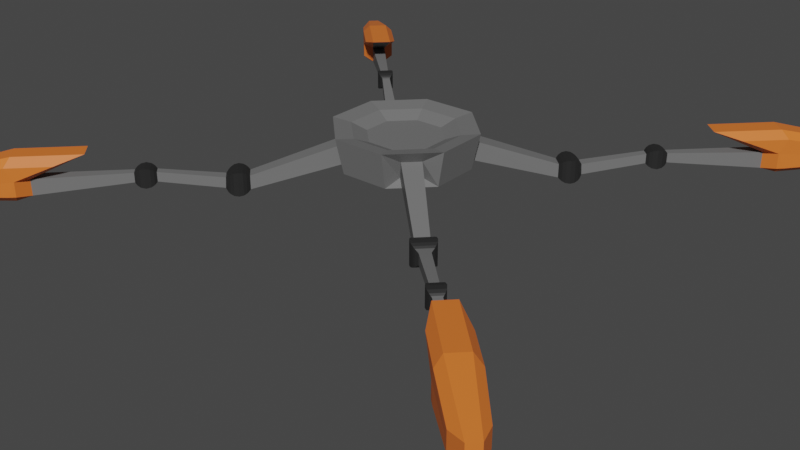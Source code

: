 # Source: spiderlegsmodel.blend  (saved by Blender 3.5.10; exported with 4.5.12 LTS)
import bpy
from mathutils import Matrix  # noqa: F401  (used for matrix-valued properties, if any)

bpy.ops.wm.read_factory_settings(use_empty=True)
scene = bpy.context.scene
scene.name = 'Scene'

# ---- collections
col_collection = bpy.data.collections.new('Collection'); scene.collection.children.link(col_collection)

# ---- materials (node trees are filled in below, after node groups)
mat_body = bpy.data.materials.new('Body')
mat_body.alpha_threshold = 0.0
mat_body.use_transparent_shadow = False
mat_body.roughness = 0.5
mat_body.line_color = (0.0, 0.0, 0.0, 1.0)
mat_joints = bpy.data.materials.new('Joints')
mat_joints.use_transparent_shadow = False
mat_feet = bpy.data.materials.new('Feet')
mat_feet.use_transparent_shadow = False

# ---- material node trees
mat_body.use_nodes = True; mat_body.node_tree.nodes.clear()
_N = mat_body.node_tree.nodes; _L = mat_body.node_tree.links
n0 = _N.new('ShaderNodeOutputMaterial'); n0.name = 'Material Output'; n0.location = (300, 300)
n1 = _N.new('ShaderNodeBsdfPrincipled'); n1.name = 'Principled BSDF'; n1.location = (10, 300)
n1.distribution = 'GGX'
n1.subsurface_method = 'RANDOM_WALK_SKIN'
n1.inputs[0].default_value = (0.1626, 0.1626, 0.1626, 1.0)
n1.inputs[3].default_value = 1.45
n1.inputs[27].default_value = (0.0, 0.0, 0.0, 1.0)
n1.inputs[28].default_value = 1.0
_L.new(n1.outputs[0], n0.inputs[0])
n0.is_active_output = True
mat_joints.use_nodes = True; mat_joints.node_tree.nodes.clear()
_N = mat_joints.node_tree.nodes; _L = mat_joints.node_tree.links
n0 = _N.new('ShaderNodeBsdfPrincipled'); n0.name = 'Principled BSDF'; n0.location = (10, 300)
n0.distribution = 'GGX'
n0.subsurface_method = 'RANDOM_WALK_SKIN'
n0.inputs[0].default_value = (0.01885, 0.01885, 0.01885, 1.0)
n0.inputs[3].default_value = 1.45
n0.inputs[27].default_value = (0.0, 0.0, 0.0, 1.0)
n0.inputs[28].default_value = 1.0
n1 = _N.new('ShaderNodeOutputMaterial'); n1.name = 'Material Output'; n1.location = (300, 300)
_L.new(n0.outputs[0], n1.inputs[0])
n1.is_active_output = True
mat_feet.use_nodes = True; mat_feet.node_tree.nodes.clear()
_N = mat_feet.node_tree.nodes; _L = mat_feet.node_tree.links
n0 = _N.new('ShaderNodeBsdfPrincipled'); n0.name = 'Principled BSDF'; n0.location = (10, 300)
n0.distribution = 'GGX'
n0.subsurface_method = 'RANDOM_WALK_SKIN'
n0.inputs[0].default_value = (0.8, 0.1775, 0.02888, 1.0)
n0.inputs[3].default_value = 1.45
n0.inputs[27].default_value = (0.0, 0.0, 0.0, 1.0)
n0.inputs[28].default_value = 1.0
n1 = _N.new('ShaderNodeOutputMaterial'); n1.name = 'Material Output'; n1.location = (300, 300)
_L.new(n0.outputs[0], n1.inputs[0])
n1.is_active_output = True

# ---- world
world_world = bpy.data.worlds.new('World'); scene.world = world_world
world_world.use_nodes = True; world_world.node_tree.nodes.clear()
_N = world_world.node_tree.nodes; _L = world_world.node_tree.links
n0 = _N.new('ShaderNodeOutputWorld'); n0.name = 'World Output'; n0.location = (300, 300)
n1 = _N.new('ShaderNodeBackground'); n1.name = 'Background'; n1.location = (10, 300)
n1.inputs[0].default_value = (0.05088, 0.05088, 0.05088, 1.0)
_L.new(n1.outputs[0], n0.inputs[0])
n0.is_active_output = True
world_world.color = (0.05088, 0.05088, 0.05088)
world_world.use_sun_shadow = False
world_world.sun_shadow_jitter_overblur = 0.0

# ---- meshes
me_cube = bpy.data.meshes.new('Cube')
me_cube.from_pydata([(1.28, 1.409, -0.3117), (1.28, 1.409, -0.4938), (1.409, 1.28, -0.3117), (1.409, 1.28, -0.4938), (0.4361, 0.6149, 0.07933), (0.3727, 0.5514, -0.157), (0.6149, 0.4361, 0.07933), (0.5514, 0.3727, -0.157), (1.502, 1.601, -0.333), (1.508, 1.607, -0.4725), (1.601, 1.502, -0.333), (1.607, 1.508, -0.4725), (1.554, 1.334, -0.2477), (1.334, 1.554, -0.2477), (1.554, 1.335, -0.5583), (1.335, 1.554, -0.5583), (1.284, 1.465, -0.275), (1.284, 1.465, -0.5305), (1.465, 1.284, -0.275), (1.465, 1.284, -0.5305), (1.601, 1.42, -0.2772), (1.608, 1.427, -0.5326), (1.42, 1.601, -0.2772), (1.427, 1.608, -0.5326), (1.508, 1.3, -0.256), (1.508, 1.3, -0.5496), (1.3, 1.508, -0.256), (1.3, 1.508, -0.5496), (1.28, 1.432, -0.2949), (1.28, 1.432, -0.5106), (1.432, 1.28, -0.2949), (1.432, 1.28, -0.5106), (1.379, 1.587, -0.2576), (1.382, 1.59, -0.5511), (1.587, 1.379, -0.2576), (1.59, 1.382, -0.5511), (1.605, 1.452, -0.2967), (1.613, 1.461, -0.5121), (1.452, 1.605, -0.2967), (1.461, 1.613, -0.5121), (2.093, 2.169, -0.2359), (2.093, 2.169, -0.3612), (2.169, 2.093, -0.2359), (2.169, 2.093, -0.3612), (2.284, 2.36, -0.2359), (2.284, 2.36, -0.3612), (2.36, 2.284, -0.2359), (2.36, 2.284, -0.3612), (2.304, 2.149, -0.1708), (2.149, 2.304, -0.1708), (2.149, 2.304, -0.4263), (2.304, 2.149, -0.4263), (2.096, 2.212, -0.2031), (2.096, 2.212, -0.394), (2.212, 2.096, -0.394), (2.212, 2.096, -0.2031), (2.357, 2.241, -0.2031), (2.241, 2.357, -0.2031), (2.241, 2.357, -0.394), (2.357, 2.241, -0.394), (2.093, 2.185, -0.2219), (2.093, 2.185, -0.3752), (2.185, 2.093, -0.3752), (2.185, 2.093, -0.2219), (2.253, 2.112, -0.1818), (2.112, 2.253, -0.1818), (2.112, 2.253, -0.4153), (2.253, 2.112, -0.4153), (2.2, 2.342, -0.1818), (2.2, 2.342, -0.4153), (2.342, 2.2, -0.4153), (2.342, 2.2, -0.1818), (2.36, 2.268, -0.2219), (2.268, 2.36, -0.2219), (2.268, 2.36, -0.3752), (2.36, 2.268, -0.3752), (3.221, 3.402, -0.5096), (3.402, 3.221, -0.5096), (3.117, 3.246, -0.4674), (3.246, 3.117, -0.4674), (3.246, 3.117, -0.2538), (3.117, 3.246, -0.2538), (3.221, 3.402, 0.06003), (3.402, 3.221, 0.06003), (2.792, 2.611, 0.06003), (2.611, 2.792, 0.06003), (3.929, 4.036, -0.3084), (3.929, 4.036, -0.4865), (4.036, 3.929, -0.3084), (4.036, 3.929, -0.4865), (3.929, 4.036, -0.146), (4.036, 3.929, -0.146), (3.678, 3.942, -0.2909), (3.678, 3.942, -0.4089), (3.137, 3.45, -0.4242), (3.209, 3.521, -0.4242), (3.137, 3.45, -0.2268), (3.209, 3.521, -0.04667), (2.804, 3.117, -0.04667), (3.678, 3.942, -0.1832), (3.519, 3.206, -0.4296), (3.446, 3.132, -0.4296), (3.446, 3.132, -0.2258), (3.519, 3.206, -0.03998), (3.102, 2.789, -0.03998), (3.954, 3.69, -0.292), (3.954, 3.69, -0.4138), (3.954, 3.69, -0.1809), (0.7678, 0.3253, -0.2363), (0.4603, 0.1877, 0.1151), (0.1877, 0.4603, 0.1151), (-1.409, 1.28, -0.3117), (-1.409, 1.28, -0.4938), (-1.28, 1.409, -0.3117), (-1.28, 1.409, -0.4938), (-0.6149, 0.4361, 0.07933), (-0.5514, 0.3727, -0.157), (-0.4361, 0.6149, 0.07933), (-0.3727, 0.5514, -0.157), (-1.601, 1.502, -0.333), (-1.607, 1.508, -0.4725), (-1.502, 1.601, -0.333), (-1.508, 1.607, -0.4725), (-1.334, 1.554, -0.2477), (-1.554, 1.334, -0.2477), (-1.335, 1.554, -0.5583), (-1.554, 1.335, -0.5583), (-1.465, 1.284, -0.275), (-1.465, 1.284, -0.5305), (-1.284, 1.465, -0.275), (-1.284, 1.465, -0.5305), (-1.42, 1.601, -0.2772), (-1.427, 1.608, -0.5326), (-1.601, 1.42, -0.2772), (-1.608, 1.427, -0.5326), (-1.3, 1.508, -0.256), (-1.3, 1.508, -0.5496), (-1.508, 1.3, -0.256), (-1.508, 1.3, -0.5496), (-1.432, 1.28, -0.2949), (-1.432, 1.28, -0.5106), (-1.28, 1.432, -0.2949), (-1.28, 1.432, -0.5106), (-1.587, 1.379, -0.2576), (-1.59, 1.382, -0.5511), (-1.379, 1.587, -0.2576), (-1.382, 1.59, -0.5511), (-1.452, 1.605, -0.2967), (-1.461, 1.613, -0.5121), (-1.605, 1.452, -0.2967), (-1.613, 1.461, -0.5121), (-2.169, 2.093, -0.2359), (-2.169, 2.093, -0.3612), (-2.093, 2.169, -0.2359), (-2.093, 2.169, -0.3612), (-2.36, 2.284, -0.2359), (-2.36, 2.284, -0.3612), (-2.284, 2.36, -0.2359), (-2.284, 2.36, -0.3612), (-2.149, 2.304, -0.1708), (-2.304, 2.149, -0.1708), (-2.304, 2.149, -0.4263), (-2.149, 2.304, -0.4263), (-2.212, 2.096, -0.2031), (-2.212, 2.096, -0.394), (-2.096, 2.212, -0.394), (-2.096, 2.212, -0.2031), (-2.241, 2.357, -0.2031), (-2.357, 2.241, -0.2031), (-2.357, 2.241, -0.394), (-2.241, 2.357, -0.394), (-2.185, 2.093, -0.2219), (-2.185, 2.093, -0.3752), (-2.093, 2.185, -0.3752), (-2.093, 2.185, -0.2219), (-2.112, 2.253, -0.1818), (-2.253, 2.112, -0.1818), (-2.253, 2.112, -0.4153), (-2.112, 2.253, -0.4153), (-2.342, 2.2, -0.1818), (-2.342, 2.2, -0.4153), (-2.2, 2.342, -0.4153), (-2.2, 2.342, -0.1818), (-2.268, 2.36, -0.2219), (-2.36, 2.268, -0.2219), (-2.36, 2.268, -0.3752), (-2.268, 2.36, -0.3752), (-3.402, 3.221, -0.5096), (-3.221, 3.402, -0.5096), (-3.246, 3.117, -0.4674), (-3.117, 3.246, -0.4674), (-3.117, 3.246, -0.2538), (-3.246, 3.117, -0.2538), (-3.402, 3.221, 0.06003), (-3.221, 3.402, 0.06003), (-2.611, 2.792, 0.06003), (-2.792, 2.611, 0.06003), (-4.036, 3.929, -0.3084), (-4.036, 3.929, -0.4865), (-3.929, 4.036, -0.3084), (-3.929, 4.036, -0.4865), (-4.036, 3.929, -0.146), (-3.929, 4.036, -0.146), (-3.942, 3.678, -0.2909), (-3.942, 3.678, -0.4089), (-3.45, 3.137, -0.4242), (-3.521, 3.209, -0.4242), (-3.45, 3.137, -0.2268), (-3.521, 3.209, -0.04667), (-3.117, 2.804, -0.04667), (-3.942, 3.678, -0.1832), (-3.206, 3.519, -0.4296), (-3.132, 3.446, -0.4296), (-3.132, 3.446, -0.2258), (-3.206, 3.519, -0.03998), (-2.789, 3.102, -0.03998), (-3.69, 3.954, -0.292), (-3.69, 3.954, -0.4138), (-3.69, 3.954, -0.1809), (-1.28, -1.409, -0.3117), (-1.28, -1.409, -0.4938), (-1.409, -1.28, -0.3117), (-1.409, -1.28, -0.4938), (-0.4361, -0.6149, 0.07933), (-0.3727, -0.5514, -0.157), (-0.6149, -0.4361, 0.07933), (-0.5514, -0.3727, -0.157), (-1.502, -1.601, -0.333), (-1.508, -1.607, -0.4725), (-1.601, -1.502, -0.333), (-1.607, -1.508, -0.4725), (-1.554, -1.334, -0.2477), (-1.334, -1.554, -0.2477), (-1.554, -1.335, -0.5583), (-1.335, -1.554, -0.5583), (-1.284, -1.465, -0.275), (-1.284, -1.465, -0.5305), (-1.465, -1.284, -0.275), (-1.465, -1.284, -0.5305), (-1.601, -1.42, -0.2772), (-1.608, -1.427, -0.5326), (-1.42, -1.601, -0.2772), (-1.427, -1.608, -0.5326), (-1.508, -1.3, -0.256), (-1.508, -1.3, -0.5496), (-1.3, -1.508, -0.256), (-1.3, -1.508, -0.5496), (-1.28, -1.432, -0.2949), (-1.28, -1.432, -0.5106), (-1.432, -1.28, -0.2949), (-1.432, -1.28, -0.5106), (-1.379, -1.587, -0.2576), (-1.382, -1.59, -0.5511), (-1.587, -1.379, -0.2576), (-1.59, -1.382, -0.5511), (-1.605, -1.452, -0.2967), (-1.613, -1.461, -0.5121), (-1.452, -1.605, -0.2967), (-1.461, -1.613, -0.5121), (-2.093, -2.169, -0.2359), (-2.093, -2.169, -0.3612), (-2.169, -2.093, -0.2359), (-2.169, -2.093, -0.3612), (-2.284, -2.36, -0.2359), (-2.284, -2.36, -0.3612), (-2.36, -2.284, -0.2359), (-2.36, -2.284, -0.3612), (-2.304, -2.149, -0.1708), (-2.149, -2.304, -0.1708), (-2.149, -2.304, -0.4263), (-2.304, -2.149, -0.4263), (-2.096, -2.212, -0.2031), (-2.096, -2.212, -0.394), (-2.212, -2.096, -0.394), (-2.212, -2.096, -0.2031), (-2.357, -2.241, -0.2031), (-2.241, -2.357, -0.2031), (-2.241, -2.357, -0.394), (-2.357, -2.241, -0.394), (-2.093, -2.185, -0.2219), (-2.093, -2.185, -0.3752), (-2.185, -2.093, -0.3752), (-2.185, -2.093, -0.2219), (-2.253, -2.112, -0.1818), (-2.112, -2.253, -0.1818), (-2.112, -2.253, -0.4153), (-2.253, -2.112, -0.4153), (-2.2, -2.342, -0.1818), (-2.2, -2.342, -0.4153), (-2.342, -2.2, -0.4153), (-2.342, -2.2, -0.1818), (-2.36, -2.268, -0.2219), (-2.268, -2.36, -0.2219), (-2.268, -2.36, -0.3752), (-2.36, -2.268, -0.3752), (-3.221, -3.402, -0.5096), (-3.402, -3.221, -0.5096), (-3.117, -3.246, -0.4674), (-3.246, -3.117, -0.4674), (-3.246, -3.117, -0.2538), (-3.117, -3.246, -0.2538), (-3.221, -3.402, 0.06003), (-3.402, -3.221, 0.06003), (-2.792, -2.611, 0.06003), (-2.611, -2.792, 0.06003), (-3.929, -4.036, -0.3084), (-3.929, -4.036, -0.4865), (-4.036, -3.929, -0.3084), (-4.036, -3.929, -0.4865), (-3.929, -4.036, -0.146), (-4.036, -3.929, -0.146), (-3.678, -3.942, -0.2909), (-3.678, -3.942, -0.4089), (-3.137, -3.45, -0.4242), (-3.209, -3.521, -0.4242), (-3.137, -3.45, -0.2268), (-3.209, -3.521, -0.04667), (-2.804, -3.117, -0.04667), (-3.678, -3.942, -0.1832), (-3.519, -3.206, -0.4296), (-3.446, -3.132, -0.4296), (-3.446, -3.132, -0.2258), (-3.519, -3.206, -0.03998), (-3.102, -2.789, -0.03998), (-3.954, -3.69, -0.292), (-3.954, -3.69, -0.4138), (-3.954, -3.69, -0.1809), (-0.7678, -0.3253, -0.2363), (1.409, -1.28, -0.3117), (1.409, -1.28, -0.4938), (1.28, -1.409, -0.3117), (1.28, -1.409, -0.4938), (0.6149, -0.4361, 0.07933), (0.5514, -0.3727, -0.157), (0.4361, -0.6149, 0.07933), (0.3727, -0.5514, -0.157), (1.601, -1.502, -0.333), (1.607, -1.508, -0.4725), (1.502, -1.601, -0.333), (1.508, -1.607, -0.4725), (1.334, -1.554, -0.2477), (1.554, -1.334, -0.2477), (1.335, -1.554, -0.5583), (1.554, -1.335, -0.5583), (1.465, -1.284, -0.275), (1.465, -1.284, -0.5305), (1.284, -1.465, -0.275), (1.284, -1.465, -0.5305), (1.42, -1.601, -0.2772), (1.427, -1.608, -0.5326), (1.601, -1.42, -0.2772), (1.608, -1.427, -0.5326), (1.3, -1.508, -0.256), (1.3, -1.508, -0.5496), (1.508, -1.3, -0.256), (1.508, -1.3, -0.5496), (1.432, -1.28, -0.2949), (1.432, -1.28, -0.5106), (1.28, -1.432, -0.2949), (1.28, -1.432, -0.5106), (1.587, -1.379, -0.2576), (1.59, -1.382, -0.5511), (1.379, -1.587, -0.2576), (1.382, -1.59, -0.5511), (1.452, -1.605, -0.2967), (1.461, -1.613, -0.5121), (1.605, -1.452, -0.2967), (1.613, -1.461, -0.5121), (2.169, -2.093, -0.2359), (2.169, -2.093, -0.3612), (2.093, -2.169, -0.2359), (2.093, -2.169, -0.3612), (2.36, -2.284, -0.2359), (2.36, -2.284, -0.3612), (2.284, -2.36, -0.2359), (2.284, -2.36, -0.3612), (2.149, -2.304, -0.1708), (2.304, -2.149, -0.1708), (2.304, -2.149, -0.4263), (2.149, -2.304, -0.4263), (2.212, -2.096, -0.2031), (2.212, -2.096, -0.394), (2.096, -2.212, -0.394), (2.096, -2.212, -0.2031), (2.241, -2.357, -0.2031), (2.357, -2.241, -0.2031), (2.357, -2.241, -0.394), (2.241, -2.357, -0.394), (2.185, -2.093, -0.2219), (2.185, -2.093, -0.3752), (2.093, -2.185, -0.3752), (2.093, -2.185, -0.2219), (2.112, -2.253, -0.1818), (2.253, -2.112, -0.1818), (2.253, -2.112, -0.4153), (2.112, -2.253, -0.4153), (2.342, -2.2, -0.1818), (2.342, -2.2, -0.4153), (2.2, -2.342, -0.4153), (2.2, -2.342, -0.1818), (2.268, -2.36, -0.2219), (2.36, -2.268, -0.2219), (2.36, -2.268, -0.3752), (2.268, -2.36, -0.3752), (3.402, -3.221, -0.5096), (3.221, -3.402, -0.5096), (3.246, -3.117, -0.4674), (3.117, -3.246, -0.4674), (3.117, -3.246, -0.2538), (3.246, -3.117, -0.2538), (3.402, -3.221, 0.06003), (3.221, -3.402, 0.06003), (2.611, -2.792, 0.06003), (2.792, -2.611, 0.06003), (4.036, -3.929, -0.3084), (4.036, -3.929, -0.4865), (3.929, -4.036, -0.3084), (3.929, -4.036, -0.4865), (4.036, -3.929, -0.146), (3.929, -4.036, -0.146), (3.942, -3.678, -0.2909), (3.942, -3.678, -0.4089), (3.45, -3.137, -0.4242), (3.521, -3.209, -0.4242), (3.45, -3.137, -0.2268), (3.521, -3.209, -0.04667), (3.117, -2.804, -0.04667), (3.942, -3.678, -0.1832), (3.206, -3.519, -0.4296), (3.132, -3.446, -0.4296), (3.132, -3.446, -0.2258), (3.206, -3.519, -0.03998), (2.789, -3.102, -0.03998), (3.69, -3.954, -0.292), (3.69, -3.954, -0.4138), (3.69, -3.954, -0.1809), (0.7678, -0.3253, -0.2363), (0.3253, 0.7678, -0.2363), (-0.7678, 0.3253, -0.2363), (-0.3253, 0.7678, -0.2363), (-0.1877, 0.4603, 0.1151), (-0.4603, 0.1877, 0.1151), (-0.3253, -0.7678, -0.2363), (-0.4603, -0.1877, 0.1151), (-0.1877, -0.4603, 0.1151), (0.3253, -0.7678, -0.2363), (0.1877, -0.4603, 0.1151), (0.4603, -0.1877, 0.1151), (0.868, 0.3565, 0.2375), (0.3565, 0.868, 0.2375), (-0.3565, 0.868, 0.2375), (-0.868, 0.3565, 0.2375), (-0.868, -0.3565, 0.2375), (-0.3565, -0.868, 0.2375), (0.3565, -0.868, 0.2375), (0.868, -0.3565, 0.2375), (0.6469, 0.265, 0.1965), (0.265, 0.6469, 0.1965), (-0.265, 0.6469, 0.1965), (-0.6469, 0.265, 0.1965), (-0.6469, -0.265, 0.1965), (-0.265, -0.6469, 0.1965), (0.265, -0.6469, 0.1965), (0.6469, -0.265, 0.1965), (-0.4801, 0.2034, -0.348), (-0.2034, 0.4801, -0.348), (0.2034, 0.4801, -0.348), (-0.2034, -0.4801, -0.348), (0.2034, -0.4801, -0.348), (0.4801, 0.2034, -0.348), (-0.4801, -0.2034, -0.348), (0.4801, -0.2034, -0.348)], [], [(0, 4, 6, 2), (3, 2, 6, 7), (4, 5, 437, 449), (5, 1, 3, 7), (38, 36, 10, 8), (5, 4, 0, 1), (8, 10, 42, 40), (36, 37, 11, 10), (39, 38, 8, 9), (37, 39, 9, 11), (25, 27, 15, 14), (27, 26, 13, 15), (24, 25, 14, 12), (26, 24, 12, 13), (28, 30, 18, 16), (30, 31, 19, 18), (29, 28, 16, 17), (31, 29, 17, 19), (35, 33, 23, 21), (33, 32, 22, 23), (34, 35, 21, 20), (32, 34, 20, 22), (16, 18, 24, 26), (18, 19, 25, 24), (17, 16, 26, 27), (19, 17, 27, 25), (3, 1, 29, 31), (1, 0, 28, 29), (2, 3, 31, 30), (0, 2, 30, 28), (13, 12, 34, 32), (12, 14, 35, 34), (15, 13, 32, 33), (14, 15, 33, 35), (21, 23, 39, 37), (23, 22, 38, 39), (20, 21, 37, 36), (22, 20, 36, 38), (73, 72, 46, 44), (9, 8, 40, 41), (11, 9, 41, 43), (10, 11, 43, 42), (79, 78, 76, 77), (74, 73, 44, 45), (75, 74, 45, 47), (72, 75, 47, 46), (64, 67, 51, 48), (67, 66, 50, 51), (66, 65, 49, 50), (65, 64, 48, 49), (60, 63, 55, 52), (61, 60, 52, 53), (62, 61, 53, 54), (63, 62, 54, 55), (71, 70, 59, 56), (70, 69, 58, 59), (69, 68, 57, 58), (68, 71, 56, 57), (42, 43, 62, 63), (43, 41, 61, 62), (41, 40, 60, 61), (40, 42, 63, 60), (52, 55, 64, 65), (53, 52, 65, 66), (54, 53, 66, 67), (55, 54, 67, 64), (49, 48, 71, 68), (50, 49, 68, 69), (51, 50, 69, 70), (48, 51, 70, 71), (56, 59, 75, 72), (59, 58, 74, 75), (58, 57, 73, 74), (57, 56, 72, 73), (87, 86, 90, 91, 88, 89), (91, 83, 103, 107), (78, 81, 96, 94), (45, 44, 81, 78), (44, 46, 80, 81), (46, 47, 79, 80), (47, 45, 78, 79), (85, 84, 83, 82), (81, 80, 84, 85), (77, 76, 87, 89), (82, 83, 91, 90), (96, 98, 97, 99, 92, 93, 95, 94), (81, 85, 98, 96), (76, 78, 94, 95), (90, 86, 92, 99), (86, 87, 93, 92), (82, 90, 99, 97), (85, 82, 97, 98), (87, 76, 95, 93), (102, 101, 100, 106, 105, 107, 103, 104), (77, 89, 106, 100), (83, 84, 104, 103), (89, 88, 105, 106), (79, 77, 100, 101), (84, 80, 102, 104), (88, 91, 107, 105), (80, 79, 101, 102), (7, 6, 448, 108), (5, 7, 108, 437), (6, 4, 449, 448), (111, 115, 117, 113), (114, 113, 117, 118), (115, 116, 438, 451), (116, 112, 114, 118), (149, 147, 121, 119), (116, 115, 111, 112), (119, 121, 153, 151), (147, 148, 122, 121), (150, 149, 119, 120), (148, 150, 120, 122), (136, 138, 126, 125), (138, 137, 124, 126), (135, 136, 125, 123), (137, 135, 123, 124), (139, 141, 129, 127), (141, 142, 130, 129), (140, 139, 127, 128), (142, 140, 128, 130), (146, 144, 134, 132), (144, 143, 133, 134), (145, 146, 132, 131), (143, 145, 131, 133), (127, 129, 135, 137), (129, 130, 136, 135), (128, 127, 137, 138), (130, 128, 138, 136), (114, 112, 140, 142), (112, 111, 139, 140), (113, 114, 142, 141), (111, 113, 141, 139), (124, 123, 145, 143), (123, 125, 146, 145), (126, 124, 143, 144), (125, 126, 144, 146), (132, 134, 150, 148), (134, 133, 149, 150), (131, 132, 148, 147), (133, 131, 147, 149), (184, 183, 157, 155), (120, 119, 151, 152), (122, 120, 152, 154), (121, 122, 154, 153), (190, 189, 187, 188), (185, 184, 155, 156), (186, 185, 156, 158), (183, 186, 158, 157), (175, 178, 162, 159), (178, 177, 161, 162), (177, 176, 160, 161), (176, 175, 159, 160), (171, 174, 166, 163), (172, 171, 163, 164), (173, 172, 164, 165), (174, 173, 165, 166), (182, 181, 170, 167), (181, 180, 169, 170), (180, 179, 168, 169), (179, 182, 167, 168), (153, 154, 173, 174), (154, 152, 172, 173), (152, 151, 171, 172), (151, 153, 174, 171), (163, 166, 175, 176), (164, 163, 176, 177), (165, 164, 177, 178), (166, 165, 178, 175), (160, 159, 182, 179), (161, 160, 179, 180), (162, 161, 180, 181), (159, 162, 181, 182), (167, 170, 186, 183), (170, 169, 185, 186), (169, 168, 184, 185), (168, 167, 183, 184), (198, 197, 201, 202, 199, 200), (202, 194, 214, 218), (189, 192, 207, 205), (156, 155, 192, 189), (155, 157, 191, 192), (157, 158, 190, 191), (158, 156, 189, 190), (196, 195, 194, 193), (192, 191, 195, 196), (188, 187, 198, 200), (193, 194, 202, 201), (207, 209, 208, 210, 203, 204, 206, 205), (192, 196, 209, 207), (187, 189, 205, 206), (201, 197, 203, 210), (197, 198, 204, 203), (193, 201, 210, 208), (196, 193, 208, 209), (198, 187, 206, 204), (213, 212, 211, 217, 216, 218, 214, 215), (188, 200, 217, 211), (194, 195, 215, 214), (200, 199, 216, 217), (190, 188, 211, 212), (195, 191, 213, 215), (199, 202, 218, 216), (191, 190, 212, 213), (118, 117, 450, 439), (116, 118, 439, 438), (117, 115, 451, 450), (219, 223, 225, 221), (222, 221, 225, 226), (223, 224, 442, 453), (224, 220, 222, 226), (257, 255, 229, 227), (224, 223, 219, 220), (227, 229, 261, 259), (255, 256, 230, 229), (258, 257, 227, 228), (256, 258, 228, 230), (244, 246, 234, 233), (246, 245, 232, 234), (243, 244, 233, 231), (245, 243, 231, 232), (247, 249, 237, 235), (249, 250, 238, 237), (248, 247, 235, 236), (250, 248, 236, 238), (254, 252, 242, 240), (252, 251, 241, 242), (253, 254, 240, 239), (251, 253, 239, 241), (235, 237, 243, 245), (237, 238, 244, 243), (236, 235, 245, 246), (238, 236, 246, 244), (222, 220, 248, 250), (220, 219, 247, 248), (221, 222, 250, 249), (219, 221, 249, 247), (232, 231, 253, 251), (231, 233, 254, 253), (234, 232, 251, 252), (233, 234, 252, 254), (240, 242, 258, 256), (242, 241, 257, 258), (239, 240, 256, 255), (241, 239, 255, 257), (292, 291, 265, 263), (228, 227, 259, 260), (230, 228, 260, 262), (229, 230, 262, 261), (298, 297, 295, 296), (293, 292, 263, 264), (294, 293, 264, 266), (291, 294, 266, 265), (283, 286, 270, 267), (286, 285, 269, 270), (285, 284, 268, 269), (284, 283, 267, 268), (279, 282, 274, 271), (280, 279, 271, 272), (281, 280, 272, 273), (282, 281, 273, 274), (290, 289, 278, 275), (289, 288, 277, 278), (288, 287, 276, 277), (287, 290, 275, 276), (261, 262, 281, 282), (262, 260, 280, 281), (260, 259, 279, 280), (259, 261, 282, 279), (271, 274, 283, 284), (272, 271, 284, 285), (273, 272, 285, 286), (274, 273, 286, 283), (268, 267, 290, 287), (269, 268, 287, 288), (270, 269, 288, 289), (267, 270, 289, 290), (275, 278, 294, 291), (278, 277, 293, 294), (277, 276, 292, 293), (276, 275, 291, 292), (306, 305, 309, 310, 307, 308), (310, 302, 322, 326), (297, 300, 315, 313), (264, 263, 300, 297), (263, 265, 299, 300), (265, 266, 298, 299), (266, 264, 297, 298), (304, 303, 302, 301), (300, 299, 303, 304), (296, 295, 306, 308), (301, 302, 310, 309), (315, 317, 316, 318, 311, 312, 314, 313), (300, 304, 317, 315), (295, 297, 313, 314), (309, 305, 311, 318), (305, 306, 312, 311), (301, 309, 318, 316), (304, 301, 316, 317), (306, 295, 314, 312), (321, 320, 319, 325, 324, 326, 322, 323), (296, 308, 325, 319), (302, 303, 323, 322), (308, 307, 324, 325), (298, 296, 319, 320), (303, 299, 321, 323), (307, 310, 326, 324), (299, 298, 320, 321), (226, 225, 452, 327), (224, 226, 327, 442), (225, 223, 453, 452), (328, 332, 334, 330), (331, 330, 334, 335), (332, 333, 436, 455), (333, 329, 331, 335), (366, 364, 338, 336), (333, 332, 328, 329), (336, 338, 370, 368), (364, 365, 339, 338), (367, 366, 336, 337), (365, 367, 337, 339), (353, 355, 343, 342), (355, 354, 341, 343), (352, 353, 342, 340), (354, 352, 340, 341), (356, 358, 346, 344), (358, 359, 347, 346), (357, 356, 344, 345), (359, 357, 345, 347), (363, 361, 351, 349), (361, 360, 350, 351), (362, 363, 349, 348), (360, 362, 348, 350), (344, 346, 352, 354), (346, 347, 353, 352), (345, 344, 354, 355), (347, 345, 355, 353), (331, 329, 357, 359), (329, 328, 356, 357), (330, 331, 359, 358), (328, 330, 358, 356), (341, 340, 362, 360), (340, 342, 363, 362), (343, 341, 360, 361), (342, 343, 361, 363), (349, 351, 367, 365), (351, 350, 366, 367), (348, 349, 365, 364), (350, 348, 364, 366), (401, 400, 374, 372), (337, 336, 368, 369), (339, 337, 369, 371), (338, 339, 371, 370), (407, 406, 404, 405), (402, 401, 372, 373), (403, 402, 373, 375), (400, 403, 375, 374), (392, 395, 379, 376), (395, 394, 378, 379), (394, 393, 377, 378), (393, 392, 376, 377), (388, 391, 383, 380), (389, 388, 380, 381), (390, 389, 381, 382), (391, 390, 382, 383), (399, 398, 387, 384), (398, 397, 386, 387), (397, 396, 385, 386), (396, 399, 384, 385), (370, 371, 390, 391), (371, 369, 389, 390), (369, 368, 388, 389), (368, 370, 391, 388), (380, 383, 392, 393), (381, 380, 393, 394), (382, 381, 394, 395), (383, 382, 395, 392), (377, 376, 399, 396), (378, 377, 396, 397), (379, 378, 397, 398), (376, 379, 398, 399), (384, 387, 403, 400), (387, 386, 402, 403), (386, 385, 401, 402), (385, 384, 400, 401), (415, 414, 418, 419, 416, 417), (419, 411, 431, 435), (406, 409, 424, 422), (373, 372, 409, 406), (372, 374, 408, 409), (374, 375, 407, 408), (375, 373, 406, 407), (413, 412, 411, 410), (409, 408, 412, 413), (405, 404, 415, 417), (410, 411, 419, 418), (424, 426, 425, 427, 420, 421, 423, 422), (409, 413, 426, 424), (404, 406, 422, 423), (418, 414, 420, 427), (414, 415, 421, 420), (410, 418, 427, 425), (413, 410, 425, 426), (415, 404, 423, 421), (430, 429, 428, 434, 433, 435, 431, 432), (405, 417, 434, 428), (411, 412, 432, 431), (417, 416, 433, 434), (407, 405, 428, 429), (412, 408, 430, 432), (416, 419, 435, 433), (408, 407, 429, 430), (335, 334, 454, 445), (333, 335, 445, 436), (334, 332, 455, 454), (449, 437, 439, 450), (108, 448, 455, 436), (453, 442, 445, 454), (451, 438, 327, 452), (109, 110, 440, 441, 443, 444, 446, 447), (436, 445, 468, 471), (457, 456, 448, 449), (459, 458, 450, 451), (461, 460, 452, 453), (463, 462, 454, 455), (462, 461, 453, 454), (460, 459, 451, 452), (458, 457, 449, 450), (456, 463, 455, 448), (110, 109, 456, 457), (441, 440, 458, 459), (444, 443, 460, 461), (447, 446, 462, 463), (446, 444, 461, 462), (443, 441, 459, 460), (440, 110, 457, 458), (109, 447, 463, 456), (466, 469, 471, 468, 467, 470, 464, 465), (438, 439, 465, 464), (437, 108, 469, 466), (327, 438, 464, 470), (445, 442, 467, 468), (108, 436, 471, 469), (442, 327, 470, 467), (439, 437, 466, 465)])
me_cube.polygons.foreach_set('material_index', [0, 0, 0, 0, 1, 0, 0, 1, 1, 1, 1, 1, 1, 1, 1, 1, 1, 1, 1, 1, 1, 1, 1, 1, 1, 1, 1, 1, 1, 1, 1, 1, 1, 1, 1, 1, 1, 1, 1, 0, 0, 0, 2, 1, 1, 1, 1, 1, 1, 1, 1, 1, 1, 1, 1, 1, 1, 1, 1, 1, 1, 1, 1, 1, 1, 1, 1, 1, 1, 1, 1, 1, 1, 1, 2, 2, 2, 0, 0, 0, 0, 2, 2, 2, 2, 2, 2, 2, 2, 2, 2, 2, 2, 2, 2, 2, 2, 2, 2, 2, 2, 0, 0, 0, 0, 0, 0, 0, 1, 0, 0, 1, 1, 1, 1, 1, 1, 1, 1, 1, 1, 1, 1, 1, 1, 1, 1, 1, 1, 1, 1, 1, 1, 1, 1, 1, 1, 1, 1, 1, 1, 1, 1, 0, 0, 0, 2, 1, 1, 1, 1, 1, 1, 1, 1, 1, 1, 1, 1, 1, 1, 1, 1, 1, 1, 1, 1, 1, 1, 1, 1, 1, 1, 1, 1, 1, 1, 1, 2, 2, 2, 0, 0, 0, 0, 2, 0, 2, 2, 2, 2, 2, 2, 2, 2, 2, 2, 2, 2, 2, 2, 2, 2, 2, 2, 0, 0, 0, 0, 0, 0, 0, 1, 0, 0, 1, 1, 1, 1, 1, 1, 1, 1, 1, 1, 1, 1, 1, 1, 1, 1, 1, 1, 1, 1, 1, 1, 1, 1, 1, 1, 1, 1, 1, 1, 1, 1, 0, 0, 0, 2, 1, 1, 1, 1, 1, 1, 1, 1, 1, 1, 1, 1, 1, 1, 1, 1, 1, 1, 1, 1, 1, 1, 1, 1, 1, 1, 1, 1, 1, 1, 1, 2, 2, 2, 0, 0, 0, 0, 2, 2, 2, 2, 2, 2, 2, 2, 2, 2, 2, 2, 2, 2, 2, 2, 2, 2, 2, 2, 0, 0, 0, 0, 0, 0, 0, 1, 0, 0, 1, 1, 1, 1, 1, 1, 1, 1, 1, 1, 1, 1, 1, 1, 1, 1, 1, 1, 1, 1, 1, 1, 1, 1, 1, 1, 1, 1, 1, 1, 1, 1, 0, 0, 0, 2, 1, 1, 1, 1, 1, 1, 1, 1, 1, 1, 1, 1, 1, 1, 1, 1, 1, 1, 1, 1, 1, 1, 1, 1, 1, 1, 1, 1, 1, 1, 1, 2, 2, 2, 0, 0, 0, 0, 2, 2, 2, 2, 2, 2, 2, 2, 2, 2, 2, 2, 2, 2, 2, 2, 2, 2, 2, 2, 0, 0, 0, 0, 0, 0, 0, 0, 0, 0, 0, 0, 0, 0, 0, 0, 0, 0, 0, 0, 0, 0, 0, 0, 0, 0, 0, 0, 0, 0, 0, 0, 0])
_uv = me_cube.uv_layers.new(name='UVMap')
_uv.uv.foreach_set('vector', [0.625, 0.5, 0.875, 0.5, 0.875, 0.75, 0.625, 0.75, 0.375, 0.75, 0.625, 0.75, 0.625, 1.0, 0.375, 1.0, 0.625, 0.25, 0.375, 0.25, 0.375, 0.25, 0.625, 0.25, 0.125, 0.5, 0.375, 0.5, 0.375, 0.75, 0.125, 0.75, 0.625, 0.5, 0.625, 0.75, 0.625, 0.75, 0.625, 0.5, 0.375, 0.25, 0.625, 0.25, 0.625, 0.5, 0.375, 0.5, 0.625, 0.5, 0.625, 0.75, 0.625, 0.75, 0.625, 0.5, 0.625, 0.75, 0.375, 0.75, 0.375, 0.75, 0.625, 0.75, 0.375, 0.5, 0.625, 0.5, 0.625, 0.5, 0.375, 0.5, 0.375, 0.75, 0.375, 0.5, 0.375, 0.5, 0.375, 0.75, 0.375, 0.75, 0.375, 0.5, 0.375, 0.5, 0.375, 0.75, 0.375, 0.5, 0.625, 0.5, 0.625, 0.5, 0.375, 0.5, 0.625, 0.75, 0.375, 0.75, 0.375, 0.75, 0.625, 0.75, 0.625, 0.5, 0.625, 0.75, 0.625, 0.75, 0.625, 0.5, 0.625, 0.5, 0.625, 0.75, 0.625, 0.75, 0.625, 0.5, 0.625, 0.75, 0.375, 0.75, 0.375, 0.75, 0.625, 0.75, 0.375, 0.5, 0.625, 0.5, 0.625, 0.5, 0.375, 0.5, 0.375, 0.75, 0.375, 0.5, 0.375, 0.5, 0.375, 0.75, 0.375, 0.75, 0.375, 0.5, 0.375, 0.5, 0.375, 0.75, 0.375, 0.5, 0.625, 0.5, 0.625, 0.5, 0.375, 0.5, 0.625, 0.75, 0.375, 0.75, 0.375, 0.75, 0.625, 0.75, 0.625, 0.5, 0.625, 0.75, 0.625, 0.75, 0.625, 0.5, 0.625, 0.5, 0.625, 0.75, 0.625, 0.75, 0.625, 0.5, 0.625, 0.75, 0.375, 0.75, 0.375, 0.75, 0.625, 0.75, 0.375, 0.5, 0.625, 0.5, 0.625, 0.5, 0.375, 0.5, 0.375, 0.75, 0.375, 0.5, 0.375, 0.5, 0.375, 0.75, 0.375, 0.75, 0.375, 0.5, 0.375, 0.5, 0.375, 0.75, 0.375, 0.5, 0.625, 0.5, 0.625, 0.5, 0.375, 0.5, 0.625, 0.75, 0.375, 0.75, 0.375, 0.75, 0.625, 0.75, 0.625, 0.5, 0.625, 0.75, 0.625, 0.75, 0.625, 0.5, 0.625, 0.5, 0.625, 0.75, 0.625, 0.75, 0.625, 0.5, 0.625, 0.75, 0.375, 0.75, 0.375, 0.75, 0.625, 0.75, 0.375, 0.5, 0.625, 0.5, 0.625, 0.5, 0.375, 0.5, 0.375, 0.75, 0.375, 0.5, 0.375, 0.5, 0.375, 0.75, 0.375, 0.75, 0.375, 0.5, 0.375, 0.5, 0.375, 0.75, 0.375, 0.5, 0.625, 0.5, 0.625, 0.5, 0.375, 0.5, 0.625, 0.75, 0.375, 0.75, 0.375, 0.75, 0.625, 0.75, 0.625, 0.5, 0.625, 0.75, 0.625, 0.75, 0.625, 0.5, 0.625, 0.5, 0.625, 0.75, 0.625, 0.75, 0.625, 0.5, 0.375, 0.5, 0.625, 0.5, 0.625, 0.5, 0.375, 0.5, 0.375, 0.75, 0.375, 0.5, 0.375, 0.5, 0.375, 0.75, 0.625, 0.75, 0.375, 0.75, 0.375, 0.75, 0.625, 0.75, 0.375, 0.75, 0.375, 0.5, 0.375, 0.5, 0.375, 0.75, 0.375, 0.5, 0.625, 0.5, 0.625, 0.5, 0.375, 0.5, 0.375, 0.75, 0.375, 0.5, 0.375, 0.5, 0.375, 0.75, 0.625, 0.75, 0.375, 0.75, 0.375, 0.75, 0.625, 0.75, 0.625, 0.75, 0.375, 0.75, 0.375, 0.75, 0.625, 0.75, 0.375, 0.75, 0.375, 0.5, 0.375, 0.5, 0.375, 0.75, 0.375, 0.5, 0.625, 0.5, 0.625, 0.5, 0.375, 0.5, 0.625, 0.5, 0.625, 0.75, 0.625, 0.75, 0.625, 0.5, 0.625, 0.5, 0.625, 0.75, 0.625, 0.75, 0.625, 0.5, 0.375, 0.5, 0.625, 0.5, 0.625, 0.5, 0.375, 0.5, 0.375, 0.75, 0.375, 0.5, 0.375, 0.5, 0.375, 0.75, 0.625, 0.75, 0.375, 0.75, 0.375, 0.75, 0.625, 0.75, 0.625, 0.75, 0.375, 0.75, 0.375, 0.75, 0.625, 0.75, 0.375, 0.75, 0.375, 0.5, 0.375, 0.5, 0.375, 0.75, 0.375, 0.5, 0.625, 0.5, 0.625, 0.5, 0.375, 0.5, 0.625, 0.5, 0.625, 0.75, 0.625, 0.75, 0.625, 0.5, 0.625, 0.75, 0.375, 0.75, 0.375, 0.75, 0.625, 0.75, 0.375, 0.75, 0.375, 0.5, 0.375, 0.5, 0.375, 0.75, 0.375, 0.5, 0.625, 0.5, 0.625, 0.5, 0.375, 0.5, 0.625, 0.5, 0.625, 0.75, 0.625, 0.75, 0.625, 0.5, 0.625, 0.5, 0.625, 0.75, 0.625, 0.75, 0.625, 0.5, 0.375, 0.5, 0.625, 0.5, 0.625, 0.5, 0.375, 0.5, 0.375, 0.75, 0.375, 0.5, 0.375, 0.5, 0.375, 0.75, 0.625, 0.75, 0.375, 0.75, 0.375, 0.75, 0.625, 0.75, 0.625, 0.5, 0.625, 0.75, 0.625, 0.75, 0.625, 0.5, 0.375, 0.5, 0.625, 0.5, 0.625, 0.5, 0.375, 0.5, 0.375, 0.75, 0.375, 0.5, 0.375, 0.5, 0.375, 0.75, 0.625, 0.75, 0.375, 0.75, 0.375, 0.75, 0.625, 0.75, 0.625, 0.75, 0.375, 0.75, 0.375, 0.75, 0.625, 0.75, 0.375, 0.75, 0.375, 0.5, 0.375, 0.5, 0.375, 0.75, 0.375, 0.5, 0.625, 0.5, 0.625, 0.5, 0.375, 0.5, 0.625, 0.5, 0.625, 0.75, 0.625, 0.75, 0.625, 0.5, 0.375, 0.5, 0.625, 0.5, 0.625, 0.5, 0.625, 0.75, 0.625, 0.75, 0.375, 0.75, 0.625, 0.75, 0.625, 0.75, 0.625, 0.75, 0.625, 0.75, 0.375, 0.5, 0.625, 0.5, 0.625, 0.5, 0.375, 0.5, 0.375, 0.5, 0.625, 0.5, 0.625, 0.5, 0.375, 0.5, 0.625, 0.5, 0.625, 0.75, 0.625, 0.75, 0.625, 0.5, 0.625, 0.75, 0.375, 0.75, 0.375, 0.75, 0.625, 0.75, 0.375, 0.75, 0.375, 0.5, 0.375, 0.5, 0.375, 0.75, 0.625, 0.5, 0.625, 0.75, 0.625, 0.75, 0.625, 0.5, 0.625, 0.5, 0.625, 0.75, 0.625, 0.75, 0.625, 0.5, 0.375, 0.75, 0.375, 0.5, 0.375, 0.5, 0.375, 0.75, 0.625, 0.5, 0.625, 0.75, 0.625, 0.75, 0.625, 0.5, 0.625, 0.5, 0.625, 0.5, 0.625, 0.5, 0.625, 0.5, 0.625, 0.5, 0.375, 0.5, 0.375, 0.5, 0.375, 0.5, 0.625, 0.5, 0.625, 0.5, 0.625, 0.5, 0.625, 0.5, 0.375, 0.5, 0.375, 0.5, 0.375, 0.5, 0.375, 0.5, 0.625, 0.5, 0.625, 0.5, 0.625, 0.5, 0.625, 0.5, 0.625, 0.5, 0.375, 0.5, 0.375, 0.5, 0.625, 0.5, 0.625, 0.5, 0.625, 0.5, 0.625, 0.5, 0.625, 0.5, 0.625, 0.5, 0.625, 0.5, 0.625, 0.5, 0.625, 0.5, 0.375, 0.5, 0.375, 0.5, 0.375, 0.5, 0.375, 0.5, 0.625, 0.75, 0.375, 0.75, 0.375, 0.75, 0.375, 0.75, 0.625, 0.75, 0.625, 0.75, 0.625, 0.75, 0.625, 0.75, 0.375, 0.75, 0.375, 0.75, 0.375, 0.75, 0.375, 0.75, 0.625, 0.75, 0.625, 0.75, 0.625, 0.75, 0.625, 0.75, 0.375, 0.75, 0.625, 0.75, 0.625, 0.75, 0.375, 0.75, 0.375, 0.75, 0.375, 0.75, 0.375, 0.75, 0.375, 0.75, 0.625, 0.75, 0.625, 0.75, 0.625, 0.75, 0.625, 0.75, 0.625, 0.75, 0.625, 0.75, 0.625, 0.75, 0.625, 0.75, 0.625, 0.75, 0.375, 0.75, 0.375, 0.75, 0.625, 0.75, 0.375, 1.0, 0.625, 1.0, 0.625, 1.0, 0.375, 1.0, 0.125, 0.5, 0.125, 0.75, 0.125, 0.75, 0.125, 0.5, 0.875, 0.75, 0.875, 0.5, 0.875, 0.5, 0.875, 0.75, 0.625, 0.5, 0.875, 0.5, 0.875, 0.75, 0.625, 0.75, 0.375, 0.75, 0.625, 0.75, 0.625, 1.0, 0.375, 1.0, 0.625, 0.25, 0.375, 0.25, 0.375, 0.25, 0.625, 0.25, 0.125, 0.5, 0.375, 0.5, 0.375, 0.75, 0.125, 0.75, 0.625, 0.5, 0.625, 0.75, 0.625, 0.75, 0.625, 0.5, 0.375, 0.25, 0.625, 0.25, 0.625, 0.5, 0.375, 0.5, 0.625, 0.5, 0.625, 0.75, 0.625, 0.75, 0.625, 0.5, 0.625, 0.75, 0.375, 0.75, 0.375, 0.75, 0.625, 0.75, 0.375, 0.5, 0.625, 0.5, 0.625, 0.5, 0.375, 0.5, 0.375, 0.75, 0.375, 0.5, 0.375, 0.5, 0.375, 0.75, 0.375, 0.75, 0.375, 0.5, 0.375, 0.5, 0.375, 0.75, 0.375, 0.5, 0.625, 0.5, 0.625, 0.5, 0.375, 0.5, 0.625, 0.75, 0.375, 0.75, 0.375, 0.75, 0.625, 0.75, 0.625, 0.5, 0.625, 0.75, 0.625, 0.75, 0.625, 0.5, 0.625, 0.5, 0.625, 0.75, 0.625, 0.75, 0.625, 0.5, 0.625, 0.75, 0.375, 0.75, 0.375, 0.75, 0.625, 0.75, 0.375, 0.5, 0.625, 0.5, 0.625, 0.5, 0.375, 0.5, 0.375, 0.75, 0.375, 0.5, 0.375, 0.5, 0.375, 0.75, 0.375, 0.75, 0.375, 0.5, 0.375, 0.5, 0.375, 0.75, 0.375, 0.5, 0.625, 0.5, 0.625, 0.5, 0.375, 0.5, 0.625, 0.75, 0.375, 0.75, 0.375, 0.75, 0.625, 0.75, 0.625, 0.5, 0.625, 0.75, 0.625, 0.75, 0.625, 0.5, 0.625, 0.5, 0.625, 0.75, 0.625, 0.75, 0.625, 0.5, 0.625, 0.75, 0.375, 0.75, 0.375, 0.75, 0.625, 0.75, 0.375, 0.5, 0.625, 0.5, 0.625, 0.5, 0.375, 0.5, 0.375, 0.75, 0.375, 0.5, 0.375, 0.5, 0.375, 0.75, 0.375, 0.75, 0.375, 0.5, 0.375, 0.5, 0.375, 0.75, 0.375, 0.5, 0.625, 0.5, 0.625, 0.5, 0.375, 0.5, 0.625, 0.75, 0.375, 0.75, 0.375, 0.75, 0.625, 0.75, 0.625, 0.5, 0.625, 0.75, 0.625, 0.75, 0.625, 0.5, 0.625, 0.5, 0.625, 0.75, 0.625, 0.75, 0.625, 0.5, 0.625, 0.75, 0.375, 0.75, 0.375, 0.75, 0.625, 0.75, 0.375, 0.5, 0.625, 0.5, 0.625, 0.5, 0.375, 0.5, 0.375, 0.75, 0.375, 0.5, 0.375, 0.5, 0.375, 0.75, 0.375, 0.75, 0.375, 0.5, 0.375, 0.5, 0.375, 0.75, 0.375, 0.5, 0.625, 0.5, 0.625, 0.5, 0.375, 0.5, 0.625, 0.75, 0.375, 0.75, 0.375, 0.75, 0.625, 0.75, 0.625, 0.5, 0.625, 0.75, 0.625, 0.75, 0.625, 0.5, 0.625, 0.5, 0.625, 0.75, 0.625, 0.75, 0.625, 0.5, 0.375, 0.5, 0.625, 0.5, 0.625, 0.5, 0.375, 0.5, 0.375, 0.75, 0.375, 0.5, 0.375, 0.5, 0.375, 0.75, 0.625, 0.75, 0.375, 0.75, 0.375, 0.75, 0.625, 0.75, 0.375, 0.75, 0.375, 0.5, 0.375, 0.5, 0.375, 0.75, 0.375, 0.5, 0.625, 0.5, 0.625, 0.5, 0.375, 0.5, 0.375, 0.75, 0.375, 0.5, 0.375, 0.5, 0.375, 0.75, 0.625, 0.75, 0.375, 0.75, 0.375, 0.75, 0.625, 0.75, 0.625, 0.75, 0.375, 0.75, 0.375, 0.75, 0.625, 0.75, 0.375, 0.75, 0.375, 0.5, 0.375, 0.5, 0.375, 0.75, 0.375, 0.5, 0.625, 0.5, 0.625, 0.5, 0.375, 0.5, 0.625, 0.5, 0.625, 0.75, 0.625, 0.75, 0.625, 0.5, 0.625, 0.5, 0.625, 0.75, 0.625, 0.75, 0.625, 0.5, 0.375, 0.5, 0.625, 0.5, 0.625, 0.5, 0.375, 0.5, 0.375, 0.75, 0.375, 0.5, 0.375, 0.5, 0.375, 0.75, 0.625, 0.75, 0.375, 0.75, 0.375, 0.75, 0.625, 0.75, 0.625, 0.75, 0.375, 0.75, 0.375, 0.75, 0.625, 0.75, 0.375, 0.75, 0.375, 0.5, 0.375, 0.5, 0.375, 0.75, 0.375, 0.5, 0.625, 0.5, 0.625, 0.5, 0.375, 0.5, 0.625, 0.5, 0.625, 0.75, 0.625, 0.75, 0.625, 0.5, 0.625, 0.75, 0.375, 0.75, 0.375, 0.75, 0.625, 0.75, 0.375, 0.75, 0.375, 0.5, 0.375, 0.5, 0.375, 0.75, 0.375, 0.5, 0.625, 0.5, 0.625, 0.5, 0.375, 0.5, 0.625, 0.5, 0.625, 0.75, 0.625, 0.75, 0.625, 0.5, 0.625, 0.5, 0.625, 0.75, 0.625, 0.75, 0.625, 0.5, 0.375, 0.5, 0.625, 0.5, 0.625, 0.5, 0.375, 0.5, 0.375, 0.75, 0.375, 0.5, 0.375, 0.5, 0.375, 0.75, 0.625, 0.75, 0.375, 0.75, 0.375, 0.75, 0.625, 0.75, 0.625, 0.5, 0.625, 0.75, 0.625, 0.75, 0.625, 0.5, 0.375, 0.5, 0.625, 0.5, 0.625, 0.5, 0.375, 0.5, 0.375, 0.75, 0.375, 0.5, 0.375, 0.5, 0.375, 0.75, 0.625, 0.75, 0.375, 0.75, 0.375, 0.75, 0.625, 0.75, 0.625, 0.75, 0.375, 0.75, 0.375, 0.75, 0.625, 0.75, 0.375, 0.75, 0.375, 0.5, 0.375, 0.5, 0.375, 0.75, 0.375, 0.5, 0.625, 0.5, 0.625, 0.5, 0.375, 0.5, 0.625, 0.5, 0.625, 0.75, 0.625, 0.75, 0.625, 0.5, 0.375, 0.5, 0.625, 0.5, 0.625, 0.5, 0.625, 0.75, 0.625, 0.75, 0.375, 0.75, 0.625, 0.75, 0.625, 0.75, 0.625, 0.75, 0.625, 0.75, 0.375, 0.5, 0.625, 0.5, 0.625, 0.5, 0.375, 0.5, 0.375, 0.5, 0.625, 0.5, 0.625, 0.5, 0.375, 0.5, 0.625, 0.5, 0.625, 0.75, 0.625, 0.75, 0.625, 0.5, 0.625, 0.75, 0.375, 0.75, 0.375, 0.75, 0.625, 0.75, 0.375, 0.75, 0.375, 0.5, 0.375, 0.5, 0.375, 0.75, 0.625, 0.5, 0.625, 0.75, 0.625, 0.75, 0.625, 0.5, 0.625, 0.5, 0.625, 0.75, 0.625, 0.75, 0.625, 0.5, 0.375, 0.75, 0.375, 0.5, 0.375, 0.5, 0.375, 0.75, 0.625, 0.5, 0.625, 0.75, 0.625, 0.75, 0.625, 0.5, 0.625, 0.5, 0.625, 0.5, 0.625, 0.5, 0.625, 0.5, 0.625, 0.5, 0.375, 0.5, 0.375, 0.5, 0.375, 0.5, 0.625, 0.5, 0.625, 0.5, 0.625, 0.5, 0.625, 0.5, 0.375, 0.5, 0.375, 0.5, 0.375, 0.5, 0.375, 0.5, 0.625, 0.5, 0.625, 0.5, 0.625, 0.5, 0.625, 0.5, 0.625, 0.5, 0.375, 0.5, 0.375, 0.5, 0.625, 0.5, 0.625, 0.5, 0.625, 0.5, 0.625, 0.5, 0.625, 0.5, 0.625, 0.5, 0.625, 0.5, 0.625, 0.5, 0.625, 0.5, 0.375, 0.5, 0.375, 0.5, 0.375, 0.5, 0.375, 0.5, 0.625, 0.75, 0.375, 0.75, 0.375, 0.75, 0.375, 0.75, 0.625, 0.75, 0.625, 0.75, 0.625, 0.75, 0.625, 0.75, 0.375, 0.75, 0.375, 0.75, 0.375, 0.75, 0.375, 0.75, 0.625, 0.75, 0.625, 0.75, 0.625, 0.75, 0.625, 0.75, 0.375, 0.75, 0.625, 0.75, 0.625, 0.75, 0.375, 0.75, 0.375, 0.75, 0.375, 0.75, 0.375, 0.75, 0.375, 0.75, 0.625, 0.75, 0.625, 0.75, 0.625, 0.75, 0.625, 0.75, 0.625, 0.75, 0.625, 0.75, 0.625, 0.75, 0.625, 0.75, 0.625, 0.75, 0.375, 0.75, 0.375, 0.75, 0.625, 0.75, 0.375, 1.0, 0.625, 1.0, 0.625, 1.0, 0.375, 1.0, 0.125, 0.5, 0.125, 0.75, 0.125, 0.75, 0.125, 0.5, 0.875, 0.75, 0.875, 0.5, 0.875, 0.5, 0.875, 0.75, 0.625, 0.5, 0.875, 0.5, 0.875, 0.75, 0.625, 0.75, 0.375, 0.75, 0.625, 0.75, 0.625, 1.0, 0.375, 1.0, 0.625, 0.25, 0.375, 0.25, 0.375, 0.25, 0.625, 0.25, 0.125, 0.5, 0.375, 0.5, 0.375, 0.75, 0.125, 0.75, 0.625, 0.5, 0.625, 0.75, 0.625, 0.75, 0.625, 0.5, 0.375, 0.25, 0.625, 0.25, 0.625, 0.5, 0.375, 0.5, 0.625, 0.5, 0.625, 0.75, 0.625, 0.75, 0.625, 0.5, 0.625, 0.75, 0.375, 0.75, 0.375, 0.75, 0.625, 0.75, 0.375, 0.5, 0.625, 0.5, 0.625, 0.5, 0.375, 0.5, 0.375, 0.75, 0.375, 0.5, 0.375, 0.5, 0.375, 0.75, 0.375, 0.75, 0.375, 0.5, 0.375, 0.5, 0.375, 0.75, 0.375, 0.5, 0.625, 0.5, 0.625, 0.5, 0.375, 0.5, 0.625, 0.75, 0.375, 0.75, 0.375, 0.75, 0.625, 0.75, 0.625, 0.5, 0.625, 0.75, 0.625, 0.75, 0.625, 0.5, 0.625, 0.5, 0.625, 0.75, 0.625, 0.75, 0.625, 0.5, 0.625, 0.75, 0.375, 0.75, 0.375, 0.75, 0.625, 0.75, 0.375, 0.5, 0.625, 0.5, 0.625, 0.5, 0.375, 0.5, 0.375, 0.75, 0.375, 0.5, 0.375, 0.5, 0.375, 0.75, 0.375, 0.75, 0.375, 0.5, 0.375, 0.5, 0.375, 0.75, 0.375, 0.5, 0.625, 0.5, 0.625, 0.5, 0.375, 0.5, 0.625, 0.75, 0.375, 0.75, 0.375, 0.75, 0.625, 0.75, 0.625, 0.5, 0.625, 0.75, 0.625, 0.75, 0.625, 0.5, 0.625, 0.5, 0.625, 0.75, 0.625, 0.75, 0.625, 0.5, 0.625, 0.75, 0.375, 0.75, 0.375, 0.75, 0.625, 0.75, 0.375, 0.5, 0.625, 0.5, 0.625, 0.5, 0.375, 0.5, 0.375, 0.75, 0.375, 0.5, 0.375, 0.5, 0.375, 0.75, 0.375, 0.75, 0.375, 0.5, 0.375, 0.5, 0.375, 0.75, 0.375, 0.5, 0.625, 0.5, 0.625, 0.5, 0.375, 0.5, 0.625, 0.75, 0.375, 0.75, 0.375, 0.75, 0.625, 0.75, 0.625, 0.5, 0.625, 0.75, 0.625, 0.75, 0.625, 0.5, 0.625, 0.5, 0.625, 0.75, 0.625, 0.75, 0.625, 0.5, 0.625, 0.75, 0.375, 0.75, 0.375, 0.75, 0.625, 0.75, 0.375, 0.5, 0.625, 0.5, 0.625, 0.5, 0.375, 0.5, 0.375, 0.75, 0.375, 0.5, 0.375, 0.5, 0.375, 0.75, 0.375, 0.75, 0.375, 0.5, 0.375, 0.5, 0.375, 0.75, 0.375, 0.5, 0.625, 0.5, 0.625, 0.5, 0.375, 0.5, 0.625, 0.75, 0.375, 0.75, 0.375, 0.75, 0.625, 0.75, 0.625, 0.5, 0.625, 0.75, 0.625, 0.75, 0.625, 0.5, 0.625, 0.5, 0.625, 0.75, 0.625, 0.75, 0.625, 0.5, 0.375, 0.5, 0.625, 0.5, 0.625, 0.5, 0.375, 0.5, 0.375, 0.75, 0.375, 0.5, 0.375, 0.5, 0.375, 0.75, 0.625, 0.75, 0.375, 0.75, 0.375, 0.75, 0.625, 0.75, 0.375, 0.75, 0.375, 0.5, 0.375, 0.5, 0.375, 0.75, 0.375, 0.5, 0.625, 0.5, 0.625, 0.5, 0.375, 0.5, 0.375, 0.75, 0.375, 0.5, 0.375, 0.5, 0.375, 0.75, 0.625, 0.75, 0.375, 0.75, 0.375, 0.75, 0.625, 0.75, 0.625, 0.75, 0.375, 0.75, 0.375, 0.75, 0.625, 0.75, 0.375, 0.75, 0.375, 0.5, 0.375, 0.5, 0.375, 0.75, 0.375, 0.5, 0.625, 0.5, 0.625, 0.5, 0.375, 0.5, 0.625, 0.5, 0.625, 0.75, 0.625, 0.75, 0.625, 0.5, 0.625, 0.5, 0.625, 0.75, 0.625, 0.75, 0.625, 0.5, 0.375, 0.5, 0.625, 0.5, 0.625, 0.5, 0.375, 0.5, 0.375, 0.75, 0.375, 0.5, 0.375, 0.5, 0.375, 0.75, 0.625, 0.75, 0.375, 0.75, 0.375, 0.75, 0.625, 0.75, 0.625, 0.75, 0.375, 0.75, 0.375, 0.75, 0.625, 0.75, 0.375, 0.75, 0.375, 0.5, 0.375, 0.5, 0.375, 0.75, 0.375, 0.5, 0.625, 0.5, 0.625, 0.5, 0.375, 0.5, 0.625, 0.5, 0.625, 0.75, 0.625, 0.75, 0.625, 0.5, 0.625, 0.75, 0.375, 0.75, 0.375, 0.75, 0.625, 0.75, 0.375, 0.75, 0.375, 0.5, 0.375, 0.5, 0.375, 0.75, 0.375, 0.5, 0.625, 0.5, 0.625, 0.5, 0.375, 0.5, 0.625, 0.5, 0.625, 0.75, 0.625, 0.75, 0.625, 0.5, 0.625, 0.5, 0.625, 0.75, 0.625, 0.75, 0.625, 0.5, 0.375, 0.5, 0.625, 0.5, 0.625, 0.5, 0.375, 0.5, 0.375, 0.75, 0.375, 0.5, 0.375, 0.5, 0.375, 0.75, 0.625, 0.75, 0.375, 0.75, 0.375, 0.75, 0.625, 0.75, 0.625, 0.5, 0.625, 0.75, 0.625, 0.75, 0.625, 0.5, 0.375, 0.5, 0.625, 0.5, 0.625, 0.5, 0.375, 0.5, 0.375, 0.75, 0.375, 0.5, 0.375, 0.5, 0.375, 0.75, 0.625, 0.75, 0.375, 0.75, 0.375, 0.75, 0.625, 0.75, 0.625, 0.75, 0.375, 0.75, 0.375, 0.75, 0.625, 0.75, 0.375, 0.75, 0.375, 0.5, 0.375, 0.5, 0.375, 0.75, 0.375, 0.5, 0.625, 0.5, 0.625, 0.5, 0.375, 0.5, 0.625, 0.5, 0.625, 0.75, 0.625, 0.75, 0.625, 0.5, 0.375, 0.5, 0.625, 0.5, 0.625, 0.5, 0.625, 0.75, 0.625, 0.75, 0.375, 0.75, 0.625, 0.75, 0.625, 0.75, 0.625, 0.75, 0.625, 0.75, 0.375, 0.5, 0.625, 0.5, 0.625, 0.5, 0.375, 0.5, 0.375, 0.5, 0.625, 0.5, 0.625, 0.5, 0.375, 0.5, 0.625, 0.5, 0.625, 0.75, 0.625, 0.75, 0.625, 0.5, 0.625, 0.75, 0.375, 0.75, 0.375, 0.75, 0.625, 0.75, 0.375, 0.75, 0.375, 0.5, 0.375, 0.5, 0.375, 0.75, 0.625, 0.5, 0.625, 0.75, 0.625, 0.75, 0.625, 0.5, 0.625, 0.5, 0.625, 0.75, 0.625, 0.75, 0.625, 0.5, 0.375, 0.75, 0.375, 0.5, 0.375, 0.5, 0.375, 0.75, 0.625, 0.5, 0.625, 0.75, 0.625, 0.75, 0.625, 0.5, 0.625, 0.5, 0.625, 0.5, 0.625, 0.5, 0.625, 0.5, 0.625, 0.5, 0.375, 0.5, 0.375, 0.5, 0.375, 0.5, 0.625, 0.5, 0.625, 0.5, 0.625, 0.5, 0.625, 0.5, 0.375, 0.5, 0.375, 0.5, 0.375, 0.5, 0.375, 0.5, 0.625, 0.5, 0.625, 0.5, 0.625, 0.5, 0.625, 0.5, 0.625, 0.5, 0.375, 0.5, 0.375, 0.5, 0.625, 0.5, 0.625, 0.5, 0.625, 0.5, 0.625, 0.5, 0.625, 0.5, 0.625, 0.5, 0.625, 0.5, 0.625, 0.5, 0.625, 0.5, 0.375, 0.5, 0.375, 0.5, 0.375, 0.5, 0.375, 0.5, 0.625, 0.75, 0.375, 0.75, 0.375, 0.75, 0.375, 0.75, 0.625, 0.75, 0.625, 0.75, 0.625, 0.75, 0.625, 0.75, 0.375, 0.75, 0.375, 0.75, 0.375, 0.75, 0.375, 0.75, 0.625, 0.75, 0.625, 0.75, 0.625, 0.75, 0.625, 0.75, 0.375, 0.75, 0.625, 0.75, 0.625, 0.75, 0.375, 0.75, 0.375, 0.75, 0.375, 0.75, 0.375, 0.75, 0.375, 0.75, 0.625, 0.75, 0.625, 0.75, 0.625, 0.75, 0.625, 0.75, 0.625, 0.75, 0.625, 0.75, 0.625, 0.75, 0.625, 0.75, 0.625, 0.75, 0.375, 0.75, 0.375, 0.75, 0.625, 0.75, 0.375, 1.0, 0.625, 1.0, 0.625, 1.0, 0.375, 1.0, 0.125, 0.5, 0.125, 0.75, 0.125, 0.75, 0.125, 0.5, 0.875, 0.75, 0.875, 0.5, 0.875, 0.5, 0.875, 0.75, 0.625, 0.5, 0.875, 0.5, 0.875, 0.75, 0.625, 0.75, 0.375, 0.75, 0.625, 0.75, 0.625, 1.0, 0.375, 1.0, 0.625, 0.25, 0.375, 0.25, 0.375, 0.25, 0.625, 0.25, 0.125, 0.5, 0.375, 0.5, 0.375, 0.75, 0.125, 0.75, 0.625, 0.5, 0.625, 0.75, 0.625, 0.75, 0.625, 0.5, 0.375, 0.25, 0.625, 0.25, 0.625, 0.5, 0.375, 0.5, 0.625, 0.5, 0.625, 0.75, 0.625, 0.75, 0.625, 0.5, 0.625, 0.75, 0.375, 0.75, 0.375, 0.75, 0.625, 0.75, 0.375, 0.5, 0.625, 0.5, 0.625, 0.5, 0.375, 0.5, 0.375, 0.75, 0.375, 0.5, 0.375, 0.5, 0.375, 0.75, 0.375, 0.75, 0.375, 0.5, 0.375, 0.5, 0.375, 0.75, 0.375, 0.5, 0.625, 0.5, 0.625, 0.5, 0.375, 0.5, 0.625, 0.75, 0.375, 0.75, 0.375, 0.75, 0.625, 0.75, 0.625, 0.5, 0.625, 0.75, 0.625, 0.75, 0.625, 0.5, 0.625, 0.5, 0.625, 0.75, 0.625, 0.75, 0.625, 0.5, 0.625, 0.75, 0.375, 0.75, 0.375, 0.75, 0.625, 0.75, 0.375, 0.5, 0.625, 0.5, 0.625, 0.5, 0.375, 0.5, 0.375, 0.75, 0.375, 0.5, 0.375, 0.5, 0.375, 0.75, 0.375, 0.75, 0.375, 0.5, 0.375, 0.5, 0.375, 0.75, 0.375, 0.5, 0.625, 0.5, 0.625, 0.5, 0.375, 0.5, 0.625, 0.75, 0.375, 0.75, 0.375, 0.75, 0.625, 0.75, 0.625, 0.5, 0.625, 0.75, 0.625, 0.75, 0.625, 0.5, 0.625, 0.5, 0.625, 0.75, 0.625, 0.75, 0.625, 0.5, 0.625, 0.75, 0.375, 0.75, 0.375, 0.75, 0.625, 0.75, 0.375, 0.5, 0.625, 0.5, 0.625, 0.5, 0.375, 0.5, 0.375, 0.75, 0.375, 0.5, 0.375, 0.5, 0.375, 0.75, 0.375, 0.75, 0.375, 0.5, 0.375, 0.5, 0.375, 0.75, 0.375, 0.5, 0.625, 0.5, 0.625, 0.5, 0.375, 0.5, 0.625, 0.75, 0.375, 0.75, 0.375, 0.75, 0.625, 0.75, 0.625, 0.5, 0.625, 0.75, 0.625, 0.75, 0.625, 0.5, 0.625, 0.5, 0.625, 0.75, 0.625, 0.75, 0.625, 0.5, 0.625, 0.75, 0.375, 0.75, 0.375, 0.75, 0.625, 0.75, 0.375, 0.5, 0.625, 0.5, 0.625, 0.5, 0.375, 0.5, 0.375, 0.75, 0.375, 0.5, 0.375, 0.5, 0.375, 0.75, 0.375, 0.75, 0.375, 0.5, 0.375, 0.5, 0.375, 0.75, 0.375, 0.5, 0.625, 0.5, 0.625, 0.5, 0.375, 0.5, 0.625, 0.75, 0.375, 0.75, 0.375, 0.75, 0.625, 0.75, 0.625, 0.5, 0.625, 0.75, 0.625, 0.75, 0.625, 0.5, 0.625, 0.5, 0.625, 0.75, 0.625, 0.75, 0.625, 0.5, 0.375, 0.5, 0.625, 0.5, 0.625, 0.5, 0.375, 0.5, 0.375, 0.75, 0.375, 0.5, 0.375, 0.5, 0.375, 0.75, 0.625, 0.75, 0.375, 0.75, 0.375, 0.75, 0.625, 0.75, 0.375, 0.75, 0.375, 0.5, 0.375, 0.5, 0.375, 0.75, 0.375, 0.5, 0.625, 0.5, 0.625, 0.5, 0.375, 0.5, 0.375, 0.75, 0.375, 0.5, 0.375, 0.5, 0.375, 0.75, 0.625, 0.75, 0.375, 0.75, 0.375, 0.75, 0.625, 0.75, 0.625, 0.75, 0.375, 0.75, 0.375, 0.75, 0.625, 0.75, 0.375, 0.75, 0.375, 0.5, 0.375, 0.5, 0.375, 0.75, 0.375, 0.5, 0.625, 0.5, 0.625, 0.5, 0.375, 0.5, 0.625, 0.5, 0.625, 0.75, 0.625, 0.75, 0.625, 0.5, 0.625, 0.5, 0.625, 0.75, 0.625, 0.75, 0.625, 0.5, 0.375, 0.5, 0.625, 0.5, 0.625, 0.5, 0.375, 0.5, 0.375, 0.75, 0.375, 0.5, 0.375, 0.5, 0.375, 0.75, 0.625, 0.75, 0.375, 0.75, 0.375, 0.75, 0.625, 0.75, 0.625, 0.75, 0.375, 0.75, 0.375, 0.75, 0.625, 0.75, 0.375, 0.75, 0.375, 0.5, 0.375, 0.5, 0.375, 0.75, 0.375, 0.5, 0.625, 0.5, 0.625, 0.5, 0.375, 0.5, 0.625, 0.5, 0.625, 0.75, 0.625, 0.75, 0.625, 0.5, 0.625, 0.75, 0.375, 0.75, 0.375, 0.75, 0.625, 0.75, 0.375, 0.75, 0.375, 0.5, 0.375, 0.5, 0.375, 0.75, 0.375, 0.5, 0.625, 0.5, 0.625, 0.5, 0.375, 0.5, 0.625, 0.5, 0.625, 0.75, 0.625, 0.75, 0.625, 0.5, 0.625, 0.5, 0.625, 0.75, 0.625, 0.75, 0.625, 0.5, 0.375, 0.5, 0.625, 0.5, 0.625, 0.5, 0.375, 0.5, 0.375, 0.75, 0.375, 0.5, 0.375, 0.5, 0.375, 0.75, 0.625, 0.75, 0.375, 0.75, 0.375, 0.75, 0.625, 0.75, 0.625, 0.5, 0.625, 0.75, 0.625, 0.75, 0.625, 0.5, 0.375, 0.5, 0.625, 0.5, 0.625, 0.5, 0.375, 0.5, 0.375, 0.75, 0.375, 0.5, 0.375, 0.5, 0.375, 0.75, 0.625, 0.75, 0.375, 0.75, 0.375, 0.75, 0.625, 0.75, 0.625, 0.75, 0.375, 0.75, 0.375, 0.75, 0.625, 0.75, 0.375, 0.75, 0.375, 0.5, 0.375, 0.5, 0.375, 0.75, 0.375, 0.5, 0.625, 0.5, 0.625, 0.5, 0.375, 0.5, 0.625, 0.5, 0.625, 0.75, 0.625, 0.75, 0.625, 0.5, 0.375, 0.5, 0.625, 0.5, 0.625, 0.5, 0.625, 0.75, 0.625, 0.75, 0.375, 0.75, 0.625, 0.75, 0.625, 0.75, 0.625, 0.75, 0.625, 0.75, 0.375, 0.5, 0.625, 0.5, 0.625, 0.5, 0.375, 0.5, 0.375, 0.5, 0.625, 0.5, 0.625, 0.5, 0.375, 0.5, 0.625, 0.5, 0.625, 0.75, 0.625, 0.75, 0.625, 0.5, 0.625, 0.75, 0.375, 0.75, 0.375, 0.75, 0.625, 0.75, 0.375, 0.75, 0.375, 0.5, 0.375, 0.5, 0.375, 0.75, 0.625, 0.5, 0.625, 0.75, 0.625, 0.75, 0.625, 0.5, 0.625, 0.5, 0.625, 0.75, 0.625, 0.75, 0.625, 0.5, 0.375, 0.75, 0.375, 0.5, 0.375, 0.5, 0.375, 0.75, 0.625, 0.5, 0.625, 0.75, 0.625, 0.75, 0.625, 0.5, 0.625, 0.5, 0.625, 0.5, 0.625, 0.5, 0.625, 0.5, 0.625, 0.5, 0.375, 0.5, 0.375, 0.5, 0.375, 0.5, 0.625, 0.5, 0.625, 0.5, 0.625, 0.5, 0.625, 0.5, 0.375, 0.5, 0.375, 0.5, 0.375, 0.5, 0.375, 0.5, 0.625, 0.5, 0.625, 0.5, 0.625, 0.5, 0.625, 0.5, 0.625, 0.5, 0.375, 0.5, 0.375, 0.5, 0.625, 0.5, 0.625, 0.5, 0.625, 0.5, 0.625, 0.5, 0.625, 0.5, 0.625, 0.5, 0.625, 0.5, 0.625, 0.5, 0.625, 0.5, 0.375, 0.5, 0.375, 0.5, 0.375, 0.5, 0.375, 0.5, 0.625, 0.75, 0.375, 0.75, 0.375, 0.75, 0.375, 0.75, 0.625, 0.75, 0.625, 0.75, 0.625, 0.75, 0.625, 0.75, 0.375, 0.75, 0.375, 0.75, 0.375, 0.75, 0.375, 0.75, 0.625, 0.75, 0.625, 0.75, 0.625, 0.75, 0.625, 0.75, 0.375, 0.75, 0.625, 0.75, 0.625, 0.75, 0.375, 0.75, 0.375, 0.75, 0.375, 0.75, 0.375, 0.75, 0.375, 0.75, 0.625, 0.75, 0.625, 0.75, 0.625, 0.75, 0.625, 0.75, 0.625, 0.75, 0.625, 0.75, 0.625, 0.75, 0.625, 0.75, 0.625, 0.75, 0.375, 0.75, 0.375, 0.75, 0.625, 0.75, 0.375, 1.0, 0.625, 1.0, 0.625, 1.0, 0.375, 1.0, 0.125, 0.5, 0.125, 0.75, 0.125, 0.75, 0.125, 0.5, 0.875, 0.75, 0.875, 0.5, 0.875, 0.5, 0.875, 0.75, 0.625, 0.25, 0.375, 0.25, 0.375, 1.0, 0.625, 1.0, 0.375, 1.0, 0.625, 1.0, 0.625, 0.25, 0.375, 0.25, 0.625, 0.25, 0.375, 0.25, 0.375, 1.0, 0.625, 1.0, 0.625, 0.25, 0.375, 0.25, 0.375, 1.0, 0.625, 1.0, 0.6692, 0.622, 0.6919, 0.5169, 0.7465, 0.5447, 0.7254, 0.4834, 0.7539, 0.5373, 0.7253, 0.4835, 0.7466, 0.5446, 0.6912, 0.5176, 0.125, 0.5, 0.125, 0.75, 0.125, 0.75, 0.125, 0.5, 0.6705, 0.4441, 0.6456, 0.7398, 0.625, 1.0, 0.625, 0.25, 0.6996, 0.4151, 0.7872, 0.5982, 0.875, 0.75, 0.625, 0.25, 0.6996, 0.4151, 0.7903, 0.595, 0.875, 0.75, 0.625, 0.25, 0.67, 0.4447, 0.7872, 0.5981, 0.875, 0.75, 0.625, 0.25, 0.7872, 0.5981, 0.6996, 0.4151, 0.625, 0.25, 0.875, 0.75, 0.7903, 0.595, 0.6996, 0.4151, 0.625, 0.25, 0.875, 0.75, 0.7872, 0.5982, 0.6705, 0.4441, 0.625, 0.25, 0.875, 0.75, 0.6456, 0.7398, 0.67, 0.4447, 0.625, 0.25, 0.625, 1.0, 0.6919, 0.5169, 0.6692, 0.622, 0.6456, 0.7398, 0.6705, 0.4441, 0.7254, 0.4834, 0.7465, 0.5447, 0.7872, 0.5982, 0.6996, 0.4151, 0.7253, 0.4835, 0.7539, 0.5373, 0.7903, 0.595, 0.6996, 0.4151, 0.6912, 0.5176, 0.7466, 0.5446, 0.7872, 0.5981, 0.67, 0.4447, 0.7466, 0.5446, 0.7253, 0.4835, 0.6996, 0.4151, 0.7872, 0.5981, 0.7539, 0.5373, 0.7254, 0.4834, 0.6996, 0.4151, 0.7903, 0.595, 0.7465, 0.5447, 0.6919, 0.5169, 0.6705, 0.4441, 0.7872, 0.5982, 0.6692, 0.622, 0.6912, 0.5176, 0.67, 0.4447, 0.6456, 0.7398, 0.375, 0.25, 0.375, 1.0, 0.125, 0.5, 0.375, 1.0, 0.125, 0.5, 0.375, 1.0, 0.125, 0.5, 0.375, 1.0, 0.125, 0.5, 0.125, 0.75, 0.125, 0.75, 0.125, 0.5, 0.125, 0.5, 0.125, 0.75, 0.125, 0.75, 0.125, 0.5, 0.375, 1.0, 0.375, 0.25, 0.375, 0.25, 0.375, 1.0, 0.375, 1.0, 0.375, 0.25, 0.375, 0.25, 0.375, 1.0, 0.375, 1.0, 0.375, 0.25, 0.375, 0.25, 0.375, 1.0, 0.125, 0.5, 0.125, 0.75, 0.125, 0.75, 0.125, 0.5, 0.375, 1.0, 0.375, 0.25, 0.375, 0.25, 0.375, 1.0])
me_cube.materials.append(mat_body)
me_cube.materials.append(mat_joints)
me_cube.materials.append(mat_feet)
me_cube.use_mirror_vertex_groups = False
me_cube.update()
arm_armature = bpy.data.armatures.new('Armature')  # bones are not reproduced

# ---- objects
ob_leg = bpy.data.objects.new('Leg', me_cube)
ob_aligner = bpy.data.objects.new('Aligner', None)
ob_armature = bpy.data.objects.new('Armature', arm_armature)

# ---- transforms, parenting, visibility, modifiers, constraints
ob_leg.parent = ob_armature
ob_leg.location = (0.0, 0.0, 0.0)
ob_leg.lock_rotations_4d = False
ob_leg.empty_display_type = 'ARROWS'
ob_leg.lineart.crease_threshold = 0.0
_vg = ob_leg.vertex_groups.new(name='Body')
for _i, _w in zip([4, 5, 6, 7, 108, 109, 110, 115, 116, 117, 118, 223, 224, 225, 226, 327, 332, 333, 334, 335, 436, 437, 438, 439, 440, 441, 442, 443, 444, 445, 446, 447, 448, 449, 450, 451, 452, 453, 454, 455, 456, 457, 458, 459, 460, 461, 462, 463, 464, 465, 466, 467, 468, 469, 470, 471], [1.0, 1.0, 1.0, 1.0, 1.0, 1.0, 1.0, 1.0, 1.0, 1.0, 1.0, 1.0, 1.0, 1.0, 1.0, 1.0, 1.0, 1.0, 1.0, 1.0, 1.0, 1.0, 1.0, 1.0, 1.0, 1.0, 1.0, 1.0, 1.0, 1.0, 1.0, 1.0, 1.0, 1.0, 1.0, 1.0, 1.0, 1.0, 1.0, 0.9902, 1.0, 1.0, 1.0, 1.0, 1.0, 1.0, 1.0, 1.0, 1.0, 1.0, 1.0, 1.0, 1.0, 1.0, 1.0, 1.0]): _vg.add([_i], _w, 'REPLACE')
_vg = ob_leg.vertex_groups.new(name='Leg1')
for _i, _w in zip([7, 108, 109, 110, 115, 116, 117, 118, 219, 220, 221, 222, 223, 224, 225, 226, 231, 232, 233, 234, 235, 236, 237, 238, 239, 240, 241, 242, 243, 244, 245, 246, 247, 248, 249, 250, 251, 252, 253, 254, 255, 256, 257, 258, 327, 332, 333, 334, 335, 436, 437, 438, 439, 440, 441, 442, 443, 444, 445, 446, 447, 448, 449, 450, 451, 452, 453, 454, 455, 456, 457, 458, 459, 460, 461, 462, 463, 464, 465, 466, 467, 468, 469, 470, 471], [0.0, 0.0, 0.0, 0.0, 0.0, 0.0, 0.0, 0.0, 0.9403, 0.906, 0.9179, 0.9288, 0.0, 0.0, 0.0, 0.0, 0.2008, 0.2052, 0.2501, 0.2482, 0.4971, 0.5119, 0.4868, 0.5213, 0.08008, 0.08796, 0.08111, 0.08642, 0.3194, 0.416, 0.3258, 0.4115, 0.7079, 0.6873, 0.6922, 0.7027, 0.1263, 0.1434, 0.1243, 0.1453, 0.05234, 0.05558, 0.05284, 0.05435, 0.0, 0.0, 0.0, 0.0, 0.0, 0.0, 0.0, 0.0, 0.0, 0.0, 0.0, 0.0, 0.0, 0.0, 0.0, 0.0, 0.0, 0.0, 0.0, 0.0, 0.0, 0.0, 0.0, 0.0, 0.0, 0.0, 0.0, 0.0, 0.0, 0.0, 0.0, 0.0, 0.0, 0.0, 0.0, 0.0, 0.0, 0.0, 0.0, 0.0, 0.0]): _vg.add([_i], _w, 'REPLACE')
_vg = ob_leg.vertex_groups.new(name='Bone.001')
for _i, _w in zip([219, 220, 221, 222, 227, 228, 229, 230, 231, 232, 233, 234, 235, 236, 237, 238, 239, 240, 241, 242, 243, 244, 245, 246, 247, 248, 249, 250, 251, 252, 253, 254, 255, 256, 257, 258, 259, 260, 261, 262, 267, 268, 269, 270, 271, 272, 273, 274, 275, 276, 277, 278, 279, 280, 281, 282, 283, 284, 285, 286, 287, 288, 289, 290, 291, 292, 293, 294], [0.05622, 0.09302, 0.07784, 0.07003, 0.9921, 0.9919, 0.9922, 0.9911, 0.7983, 0.7941, 0.7497, 0.7517, 0.5011, 0.4876, 0.511, 0.4781, 0.9195, 0.912, 0.9186, 0.9135, 0.6792, 0.5837, 0.673, 0.5882, 0.2895, 0.312, 0.3046, 0.2964, 0.8732, 0.8565, 0.8752, 0.8546, 0.9474, 0.9443, 0.9469, 0.9456, 0.9812, 0.9955, 0.978, 0.9938, 0.5022, 0.5008, 0.6762, 0.6632, 0.8726, 0.9356, 0.9255, 0.8679, 0.1303, 0.1236, 0.1347, 0.1433, 0.9372, 0.972, 0.9664, 0.9333, 0.7501, 0.7543, 0.8604, 0.846, 0.2439, 0.2932, 0.3, 0.2523, 0.06077, 0.05681, 0.05673, 0.06251]): _vg.add([_i], _w, 'REPLACE')
_vg = ob_leg.vertex_groups.new(name='Bone.002')
for _i, _w in zip([263, 264, 265, 266, 267, 268, 269, 270, 271, 272, 273, 274, 275, 276, 277, 278, 279, 280, 281, 282, 283, 284, 285, 286, 287, 288, 289, 290, 291, 292, 293, 294, 295, 296, 297, 298, 299, 300, 301, 302, 303, 304, 305, 306, 307, 308, 309, 310, 311, 312, 313, 314, 315, 316, 317, 318, 319, 320, 321, 322, 323, 324, 325, 326], [0.9895, 0.9941, 0.9879, 0.9915, 0.4978, 0.4992, 0.3238, 0.3368, 0.1273, 0.06442, 0.07443, 0.1321, 0.8697, 0.8764, 0.8653, 0.8567, 0.06273, 0.006017, 0.01707, 0.06665, 0.2499, 0.2456, 0.1395, 0.154, 0.7561, 0.7068, 0.7, 0.7477, 0.9392, 0.9432, 0.9433, 0.9375, 1.0, 1.0, 1.0, 1.0, 1.0, 1.0, 1.0, 1.0, 1.0, 1.0, 1.0, 1.0, 1.0, 1.0, 1.0, 1.0, 1.0, 1.0, 1.0, 1.0, 1.0, 1.0, 1.0, 1.0, 1.0, 1.0, 1.0, 1.0, 1.0, 1.0, 1.0, 1.0]): _vg.add([_i], _w, 'REPLACE')
_vg = ob_leg.vertex_groups.new(name='Leg2')
for _i, _w in zip([4, 5, 6, 7, 108, 109, 110, 223, 224, 225, 226, 327, 328, 329, 330, 331, 332, 333, 334, 335, 340, 341, 342, 343, 344, 345, 346, 347, 348, 349, 350, 351, 352, 353, 354, 355, 356, 357, 358, 359, 360, 361, 362, 363, 364, 365, 366, 367, 436, 437, 438, 439, 440, 441, 442, 443, 444, 445, 446, 447, 448, 449, 450, 451, 452, 453, 454, 455, 456, 457, 458, 459, 460, 461, 462, 463, 464, 465, 466, 467, 468, 469, 470, 471], [0.0, 0.0, 0.0, 0.0, 0.0, 0.0, 0.0, 0.0, 0.0, 0.0, 0.0, 0.0, 0.9382, 0.8909, 0.9527, 0.9273, 0.0, 0.0, 0.0, 0.0, 0.1847, 0.2034, 0.2545, 0.2725, 0.4951, 0.5389, 0.5071, 0.5263, 0.06571, 0.09184, 0.08055, 0.1053, 0.3125, 0.4193, 0.3237, 0.428, 0.7062, 0.7022, 0.7654, 0.7063, 0.1252, 0.1666, 0.1073, 0.1497, 0.03258, 0.05877, 0.0527, 0.06866, 0.0, 0.0, 0.0, 0.0, 0.0, 0.0, 0.0, 0.0, 0.0, 0.0, 0.0, 0.0, 0.0, 0.0, 0.0, 0.0, 0.0, 0.0, 0.0, 0.0, 0.0, 0.0, 0.0, 0.0, 0.0, 0.0, 0.0, 0.0, 0.0, 0.0, 0.0, 0.0, 0.0, 0.0, 0.0, 0.0]): _vg.add([_i], _w, 'REPLACE')
_vg = ob_leg.vertex_groups.new(name='Bone.004')
for _i, _w in zip([328, 329, 330, 331, 336, 337, 338, 339, 340, 341, 342, 343, 344, 345, 346, 347, 348, 349, 350, 351, 352, 353, 354, 355, 356, 357, 358, 359, 360, 361, 362, 363, 364, 365, 366, 367, 368, 369, 370, 371, 376, 377, 378, 379, 380, 381, 382, 383, 384, 385, 386, 387, 388, 389, 390, 391, 392, 393, 394, 395, 396, 397, 398, 399, 400, 401, 402, 403], [0.05821, 0.1078, 0.03892, 0.07161, 0.9917, 0.9865, 0.9958, 0.9895, 0.8148, 0.7959, 0.7453, 0.7273, 0.5031, 0.4605, 0.4916, 0.4731, 0.9341, 0.9081, 0.9191, 0.8946, 0.6867, 0.5804, 0.6751, 0.5716, 0.2911, 0.2969, 0.2326, 0.2929, 0.8743, 0.8332, 0.8924, 0.8502, 0.9586, 0.9412, 0.9471, 0.9312, 0.9872, 0.992, 0.9852, 0.9919, 0.5018, 0.5003, 0.6561, 0.6501, 0.8859, 0.9195, 0.9156, 0.8834, 0.1152, 0.1107, 0.1529, 0.1542, 0.9466, 0.9628, 0.961, 0.9445, 0.7667, 0.7686, 0.8378, 0.8316, 0.2288, 0.3104, 0.3104, 0.2353, 0.05115, 0.04793, 0.0683, 0.0693]): _vg.add([_i], _w, 'REPLACE')
_vg = ob_leg.vertex_groups.new(name='Bone.005')
for _i, _w in zip([372, 373, 374, 375, 376, 377, 378, 379, 380, 381, 382, 383, 384, 385, 386, 387, 388, 389, 390, 391, 392, 393, 394, 395, 396, 397, 398, 399, 400, 401, 402, 403, 404, 405, 406, 407, 408, 409, 410, 411, 412, 413, 414, 415, 416, 417, 418, 419, 420, 421, 422, 423, 424, 425, 426, 427, 428, 429, 430, 431, 432, 433, 434, 435], [0.9928, 0.9894, 0.9925, 0.9889, 0.4982, 0.4997, 0.3439, 0.3499, 0.1141, 0.0805, 0.08438, 0.1165, 0.8848, 0.8893, 0.8471, 0.8458, 0.05334, 0.02434, 0.02796, 0.05548, 0.2333, 0.2314, 0.1622, 0.1684, 0.7712, 0.6896, 0.6896, 0.7647, 0.9488, 0.951, 0.9317, 0.9307, 1.0, 1.0, 0.9999, 0.9999, 1.0, 1.0, 1.0, 1.0, 1.0, 1.0, 1.0, 1.0, 1.0, 1.0, 1.0, 1.0, 1.0, 1.0, 1.0, 1.0, 1.0, 1.0, 1.0, 1.0, 1.0, 1.0, 1.0, 1.0, 1.0, 1.0, 1.0, 1.0]): _vg.add([_i], _w, 'REPLACE')
_vg = ob_leg.vertex_groups.new(name='Leg3')
for _i, _w in zip([4, 5, 6, 7, 108, 109, 110, 111, 112, 113, 114, 115, 116, 117, 118, 123, 124, 125, 126, 127, 128, 129, 130, 131, 132, 133, 134, 135, 136, 137, 138, 139, 140, 141, 142, 143, 144, 145, 146, 147, 148, 149, 150, 223, 224, 225, 226, 327, 436, 437, 438, 439, 440, 441, 442, 443, 444, 445, 446, 447, 448, 449, 450, 451, 452, 453, 454, 455, 456, 457, 458, 459, 460, 461, 462, 463, 464, 465, 466, 467, 468, 469, 470, 471], [0.0, 0.0, 0.0, 0.0, 0.0, 0.0, 0.0, 0.9165, 0.3324, 0.9164, 0.8473, 0.0, 0.0, 0.0, 0.0, 0.173, 0.1605, 0.2776, 0.203, 0.4354, 0.3516, 0.4529, 0.562, 0.06501, 0.1069, 0.05725, 0.07843, 0.2857, 0.4396, 0.2695, 0.3209, 0.6552, 0.3307, 0.6683, 0.6851, 0.09326, 0.1238, 0.1034, 0.1695, 0.0336, 0.06963, 0.02221, 0.05151, 0.0, 0.0, 0.0, 0.0, 0.0, 0.0, 0.0, 0.0, 0.0, 0.0, 0.0, 0.0, 0.0, 0.0, 0.0, 0.0, 0.0, 0.0, 0.0, 0.0, 0.0, 0.0, 0.0, 0.0, 0.009805, 0.0, 0.0, 0.0, 0.0, 0.0, 0.0, 0.0, 0.0, 0.0, 0.0, 0.0, 0.0, 0.0, 0.0, 0.0, 0.0]): _vg.add([_i], _w, 'REPLACE')
_vg = ob_leg.vertex_groups.new(name='Bone.007')
for _i, _w in zip([111, 112, 113, 114, 119, 120, 121, 122, 123, 124, 125, 126, 127, 128, 129, 130, 131, 132, 133, 134, 135, 136, 137, 138, 139, 140, 141, 142, 143, 144, 145, 146, 147, 148, 149, 150, 151, 152, 153, 154, 159, 160, 161, 162, 163, 164, 165, 166, 167, 168, 169, 170, 171, 172, 173, 174, 175, 176, 177, 178, 179, 180, 181, 182, 183, 184, 185, 186], [0.08109, 0.6666, 0.0805, 0.1513, 0.9959, 0.9893, 0.9946, 0.9858, 0.8264, 0.839, 0.7222, 0.7968, 0.5635, 0.648, 0.5456, 0.4373, 0.9348, 0.893, 0.9426, 0.9215, 0.7134, 0.56, 0.7298, 0.6788, 0.3431, 0.6685, 0.3295, 0.3139, 0.9065, 0.8761, 0.8963, 0.8303, 0.958, 0.9303, 0.9638, 0.9484, 0.9906, 0.9907, 0.9868, 0.9892, 0.502, 0.5003, 0.6487, 0.6401, 0.8958, 0.9138, 0.9069, 0.8879, 0.1118, 0.1012, 0.1577, 0.1618, 0.9531, 0.9595, 0.9556, 0.9474, 0.7719, 0.7798, 0.8299, 0.82, 0.2177, 0.3143, 0.3167, 0.2312, 0.04863, 0.03668, 0.07159, 0.07463]): _vg.add([_i], _w, 'REPLACE')
_vg = ob_leg.vertex_groups.new(name='Bone.008')
for _i, _w in zip([155, 156, 157, 158, 159, 160, 161, 162, 163, 164, 165, 166, 167, 168, 169, 170, 171, 172, 173, 174, 175, 176, 177, 178, 179, 180, 181, 182, 183, 184, 185, 186, 187, 188, 189, 190, 191, 192, 193, 194, 195, 196, 197, 198, 199, 200, 201, 202, 203, 204, 205, 206, 207, 208, 209, 210, 211, 212, 213, 214, 215, 216, 217, 218], [0.9948, 0.9877, 0.993, 0.9859, 0.498, 0.4997, 0.3513, 0.3599, 0.1042, 0.08613, 0.09308, 0.112, 0.8882, 0.8988, 0.8423, 0.8382, 0.04371, 0.03086, 0.03878, 0.05255, 0.2281, 0.2202, 0.1701, 0.18, 0.7823, 0.6857, 0.6833, 0.7688, 0.9507, 0.9567, 0.9284, 0.9254, 1.0, 1.0, 0.9999, 0.9999, 1.0, 1.0, 1.0, 1.0, 1.0, 1.0, 1.0, 1.0, 1.0, 1.0, 1.0, 1.0, 1.0, 1.0, 1.0, 1.0, 1.0, 1.0, 1.0, 1.0, 1.0, 1.0, 1.0, 1.0, 1.0, 1.0, 1.0, 1.0]): _vg.add([_i], _w, 'REPLACE')
_vg = ob_leg.vertex_groups.new(name='Leg4')
for _i, _w in zip([0, 1, 2, 3, 4, 5, 6, 7, 12, 13, 14, 15, 16, 17, 18, 19, 20, 21, 22, 23, 24, 25, 26, 27, 28, 29, 30, 31, 32, 33, 34, 35, 36, 37, 38, 39, 108, 109, 110, 115, 116, 117, 118, 327, 332, 333, 334, 335, 436, 437, 438, 439, 440, 441, 442, 443, 444, 445, 446, 447, 448, 449, 450, 451, 452, 453, 454, 455, 456, 457, 458, 459, 460, 461, 462, 463, 464, 465, 466, 467, 468, 469, 470, 471], [0.942, 0.8991, 0.9256, 0.9252, 0.0, 0.0, 0.0, 0.0, 0.183, 0.1931, 0.2571, 0.2592, 0.4836, 0.5239, 0.4681, 0.5284, 0.06973, 0.09376, 0.07429, 0.09531, 0.2989, 0.4201, 0.3117, 0.4183, 0.6994, 0.6936, 0.6825, 0.7064, 0.117, 0.1542, 0.1104, 0.1523, 0.0398, 0.06003, 0.04603, 0.06111, 0.0, 0.0, 0.0, 0.0, 0.0, 0.0, 0.0, 0.0, 0.0, 0.0, 0.0, 0.0, 0.0, 0.0, 0.0, 0.0, 0.0, 0.0, 0.0, 0.0, 0.0, 0.0, 0.0, 0.0, 0.0, 0.0, 0.0, 0.0, 0.0, 0.0, 0.0, 0.0, 0.0, 0.0, 0.0, 0.0, 0.0, 0.0, 0.0, 0.0, 0.0, 0.0, 0.0, 0.0, 0.0, 0.0, 0.0, 0.0]): _vg.add([_i], _w, 'REPLACE')
_vg = ob_leg.vertex_groups.new(name='Bone.010')
for _i, _w in zip([0, 1, 2, 3, 8, 9, 10, 11, 12, 13, 14, 15, 16, 17, 18, 19, 20, 21, 22, 23, 24, 25, 26, 27, 28, 29, 30, 31, 32, 33, 34, 35, 36, 37, 38, 39, 40, 41, 42, 43, 48, 49, 50, 51, 52, 53, 54, 55, 56, 57, 58, 59, 60, 61, 62, 63, 64, 65, 66, 67, 68, 69, 70, 71, 72, 73, 74, 75], [0.05487, 0.09987, 0.07106, 0.07366, 0.9933, 0.9893, 0.9943, 0.9894, 0.8163, 0.8062, 0.7427, 0.7406, 0.5148, 0.4756, 0.5303, 0.471, 0.93, 0.9061, 0.9255, 0.9046, 0.7, 0.5796, 0.6873, 0.5814, 0.2984, 0.3057, 0.315, 0.2927, 0.8826, 0.8456, 0.8893, 0.8476, 0.9549, 0.9399, 0.9518, 0.9388, 0.9855, 0.9931, 0.9834, 0.9928, 0.5022, 0.5007, 0.6603, 0.6546, 0.8816, 0.9234, 0.9193, 0.8794, 0.1197, 0.1154, 0.1478, 0.1497, 0.9438, 0.9652, 0.9631, 0.9416, 0.7625, 0.7639, 0.8431, 0.8368, 0.2345, 0.3055, 0.306, 0.2404, 0.05403, 0.05165, 0.06489, 0.06652]): _vg.add([_i], _w, 'REPLACE')
_vg = ob_leg.vertex_groups.new(name='Bone.011')
for _i, _w in zip([44, 45, 46, 47, 48, 49, 50, 51, 52, 53, 54, 55, 56, 57, 58, 59, 60, 61, 62, 63, 64, 65, 66, 67, 68, 69, 70, 71, 72, 73, 74, 75, 76, 77, 78, 79, 80, 81, 82, 83, 84, 85, 86, 87, 88, 89, 90, 91, 92, 93, 94, 95, 96, 97, 98, 99, 100, 101, 102, 103, 104, 105, 106, 107], [0.9918, 0.9911, 0.9912, 0.99, 0.4978, 0.4993, 0.3397, 0.3454, 0.1184, 0.07655, 0.08066, 0.1206, 0.8803, 0.8846, 0.8522, 0.8503, 0.05622, 0.01959, 0.0237, 0.05835, 0.2375, 0.2361, 0.1569, 0.1632, 0.7655, 0.6945, 0.694, 0.7596, 0.946, 0.9483, 0.9351, 0.9335, 1.0, 1.0, 0.9999, 0.9999, 1.0, 1.0, 1.0, 1.0, 1.0, 1.0, 1.0, 1.0, 1.0, 1.0, 1.0, 1.0, 1.0, 1.0, 1.0, 1.0, 1.0, 1.0, 1.0, 1.0, 1.0, 1.0, 1.0, 1.0, 1.0, 1.0, 1.0, 1.0]): _vg.add([_i], _w, 'REPLACE')
_m = ob_leg.modifiers.new('Armature', 'ARMATURE')
_m.object = ob_armature
ob_aligner.location = (0.0, 0.0, 0.0)
ob_aligner.rotation_euler = (0.0, -0.0, 1.571)
ob_armature.location = (0.0, 0.0, 0.0)

# ---- collection membership
col_collection.objects.link(ob_leg)
col_collection.objects.link(ob_aligner)
col_collection.objects.link(ob_armature)

# ---- scene / render settings (as saved in the file)
scene.frame_start = 1; scene.frame_end = 250; scene.frame_set(1)
scene.render.engine = 'BLENDER_EEVEE_NEXT'
scene.cycles.sampling_pattern = 'TABULATED_SOBOL'
scene.view_settings.view_transform = 'Filmic'
bpy.context.view_layer.update()

# ---- added for rendering (the .blend has no active camera and no usable light): camera, sun
cam_auto = bpy.data.cameras.new('AutoCamera')
cam_auto.lens = 50.0
cam_auto.sensor_width = 36.0
cam_auto.clip_end = 1000.0
ob_auto_camera = bpy.data.objects.new('AutoCamera', cam_auto)
scene.collection.objects.link(ob_auto_camera)
ob_auto_camera.location = (7.96679, -9.66569, 5.29557)
ob_auto_camera.rotation_euler = (1.09748, -7.21219e-08, 0.694738)
scene.camera = ob_auto_camera
light_auto_sun = bpy.data.lights.new('AutoSun', 'SUN')
light_auto_sun.energy = 3.0
light_auto_sun.angle = 0.0523599
ob_auto_sun = bpy.data.objects.new('AutoSun', light_auto_sun)
scene.collection.objects.link(ob_auto_sun)
ob_auto_sun.rotation_euler = (0.872665, 0.174533, 0.523599)
bpy.context.view_layer.update()
